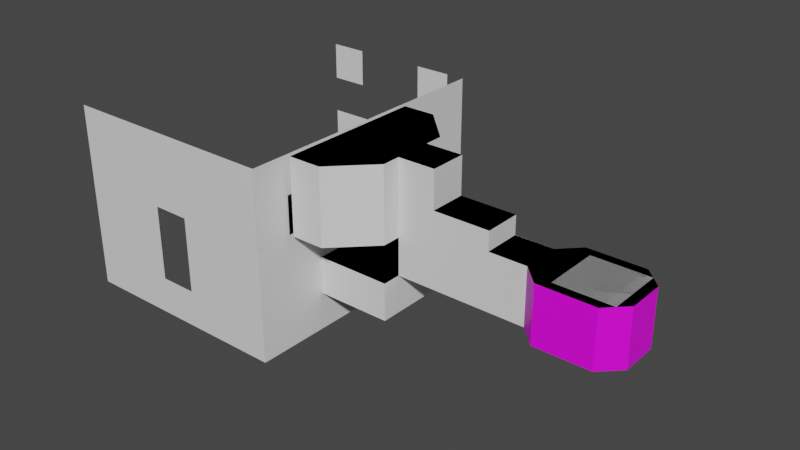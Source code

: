 # Source: test_chamber_07.blend  (saved by Blender 3.0.42; exported with 4.5.12 LTS)
import bpy
from mathutils import Matrix  # noqa: F401  (used for matrix-valued properties, if any)

bpy.ops.wm.read_factory_settings(use_empty=True)
scene = bpy.context.scene
scene.name = 'Scene'

# ---- collections
col_static = bpy.data.collections.new('static'); scene.collection.children.link(col_static)
col_trigger = bpy.data.collections.new('trigger'); scene.collection.children.link(col_trigger)

# ---- images (referenced by path relative to the original .blend; pixels are not part of the script)
import os
ASSET_DIR = os.environ.get("B2B_ASSET_DIR", "")  # directory of the original .blend (textures are referenced by path, not embedded)
HERE = os.path.dirname(os.path.abspath(__file__))  # packed textures are extracted next to this script under _unpacked/

def load_image(name, relpath, width, height, colorspace="sRGB"):
    """Load a texture the original file referenced (path relative to the .blend, or extracted next to this script)."""
    p = next((c for c in (os.path.join(HERE, relpath), os.path.join(ASSET_DIR, relpath)) if relpath and os.path.exists(c)), "")
    if p:
        img = bpy.data.images.load(p, check_existing=True)
        img.name = name
    else:  # same state as the original file: an image datablock whose file is absent (Cycles renders it pink)
        img = bpy.data.images.new(name, width, height)
        img.source = "FILE"
        img.filepath = "//" + (relpath or name)
    img.colorspace_settings.name = colorspace
    return img
img_elevatorshaft_wall_png = load_image('elevatorshaft_wall.png', 'elevatorshaft_wall.png', 1024, 1024, 'sRGB')
img_concrete_modular_ceiling001a_png = load_image('concrete_modular_ceiling001a.png', 'concrete_modular_ceiling001a.png', 1024, 1024, 'sRGB')
img_concrete_modular_floor001a_png = load_image('concrete_modular_floor001a.png', 'concrete_modular_floor001a.png', 1024, 1024, 'sRGB')

# ---- materials (node trees are filled in below, after node groups)
mat_elevatorshaft_wall = bpy.data.materials.new('elevatorshaft_wall')
mat_elevatorshaft_wall.use_transparent_shadow = False
mat_elevatorshaft_wall.diffuse_color = (0.05203, 0.2576, 0.3264, 1.0)
mat_concrete_modular_ceiling001a = bpy.data.materials.new('concrete_modular_ceiling001a')
mat_concrete_modular_ceiling001a.use_transparency_overlap = False
mat_concrete_modular_ceiling001a.show_transparent_back = False
mat_concrete_modular_ceiling001a.use_transparent_shadow = False
mat_concrete_modular_ceiling001a.diffuse_color = (0.5596, 0.5512, 0.2694, 1.0)
mat_concrete_modular_wall001d = bpy.data.materials.new('concrete_modular_wall001d')
mat_concrete_modular_wall001d.use_transparent_shadow = False
mat_concrete_modular_floor001a = bpy.data.materials.new('concrete_modular_floor001a')
mat_concrete_modular_floor001a.use_transparency_overlap = False
mat_concrete_modular_floor001a.show_transparent_back = False
mat_concrete_modular_floor001a.use_transparent_shadow = False
mat_concrete_modular_floor001a.diffuse_color = (0.2554, 0.3188, 0.5173, 1.0)
mat_metalwall048b = bpy.data.materials.new('metalwall048b')
mat_metalwall048b.use_transparent_shadow = False
mat_metalwall048b.diffuse_color = (0.1789, 0.1013, 0.1199, 1.0)
mat_metalwall048b.roughness = 0.1309
mat_metalwall048b.metallic = 0.6611
mat_plastic_plasticwall003a = bpy.data.materials.new('plastic/plasticwall003a')
mat_cutscene_material_001 = bpy.data.materials.new('cutscene_material.001')
mat_cutscene_material_001.use_transparent_shadow = False
mat_cutscene_material_001.diffuse_color = (0.8, 0.01485, 0.5264, 1.0)

# ---- node groups
ng_create_tex_coord_u_f3d_v3 = bpy.data.node_groups.new('Create Tex Coord U F3D v3', 'ShaderNodeTree')
_s = ng_create_tex_coord_u_f3d_v3.interface.new_socket(name='Color', in_out='OUTPUT', socket_type='NodeSocketColor')
_s.default_value = (0.0, 0.0, 0.0, 0.0)
_s = ng_create_tex_coord_u_f3d_v3.interface.new_socket(name='UV', in_out='INPUT', socket_type='NodeSocketFloat')
_s = ng_create_tex_coord_u_f3d_v3.interface.new_socket(name='Image Factor', in_out='INPUT', socket_type='NodeSocketFloat')
_s = ng_create_tex_coord_u_f3d_v3.interface.new_socket(name='Normalized L', in_out='INPUT', socket_type='NodeSocketFloat')
_s = ng_create_tex_coord_u_f3d_v3.interface.new_socket(name='Normalized H', in_out='INPUT', socket_type='NodeSocketFloat')
_s = ng_create_tex_coord_u_f3d_v3.interface.new_socket(name='Clamp', in_out='INPUT', socket_type='NodeSocketFloat')
_s = ng_create_tex_coord_u_f3d_v3.interface.new_socket(name='Normalized Mask', in_out='INPUT', socket_type='NodeSocketFloat')
_s = ng_create_tex_coord_u_f3d_v3.interface.new_socket(name='Mirror', in_out='INPUT', socket_type='NodeSocketFloat')
_s = ng_create_tex_coord_u_f3d_v3.interface.new_socket(name='Shift', in_out='INPUT', socket_type='NodeSocketFloat')
_s = ng_create_tex_coord_u_f3d_v3.interface.new_socket(name='Scale', in_out='INPUT', socket_type='NodeSocketFloat')
_s = ng_create_tex_coord_u_f3d_v3.interface.new_socket(name='Normalized Half Pixel', in_out='INPUT', socket_type='NodeSocketFloat')
_N = ng_create_tex_coord_u_f3d_v3.nodes; _L = ng_create_tex_coord_u_f3d_v3.links
n0 = _N.new('NodeGroupInput'); n0.name = 'Group Input'; n0.location = (-800, 0)
n1 = _N.new('NodeGroupOutput'); n1.name = 'Group Output'; n1.location = (2800, 0)
n2 = _N.new('ShaderNodeMath'); n2.name = 'Math'; n2.location = (-400, 0)
n2.operation = 'POWER'
n3 = _N.new('ShaderNodeMath'); n3.name = 'Math.001'; n3.location = (-400, -200)
n3.operation = 'MULTIPLY'
n4 = _N.new('ShaderNodeMath'); n4.name = 'Math.002'; n4.location = (-200, -200)
n4.operation = 'MULTIPLY'
n5 = _N.new('ShaderNodeMath'); n5.name = 'Math.003'; n5.location = (0, 0)
n5.operation = 'SUBTRACT'
n6 = _N.new('ShaderNodeMath'); n6.name = 'Max of NOT zero'; n6.location = (200, 0)
n6.label = 'Max of NOT zero'
n6.operation = 'MAXIMUM'
n7 = _N.new('ShaderNodeMath'); n7.name = 'Math.004'; n7.location = (400, 200)
n7.operation = 'SUBTRACT'
n8 = _N.new('ShaderNodeMath'); n8.name = 'Math.005'; n8.location = (400, 0)
n8.operation = 'MINIMUM'
n9 = _N.new('ShaderNodeMix'); n9.name = 'Mix'; n9.location = (600, 0)
n9.data_type = 'RGBA'
n10 = _N.new('ShaderNodeMath'); n10.name = 'Math.006'; n10.location = (800, -400)
n10.operation = 'MODULO'
n11 = _N.new('ShaderNodeMath'); n11.name = 'Math.007'; n11.location = (800, 0)
n11.operation = 'LESS_THAN'
n11.inputs[1].default_value = 0.0
n12 = _N.new('ShaderNodeMath'); n12.name = 'Math.008'; n12.location = (800, -200)
n13 = _N.new('ShaderNodeMix'); n13.name = 'Mix.001'; n13.location = (1000, -200)
n13.data_type = 'RGBA'
n14 = _N.new('ShaderNodeMath'); n14.name = 'Math.009'; n14.location = (1000, -600)
n14.operation = 'ABSOLUTE'
n14.inputs[1].default_value = 0.0
n15 = _N.new('ShaderNodeMath'); n15.name = 'Math.010'; n15.location = (1200, -600)
n15.operation = 'DIVIDE'
n16 = _N.new('ShaderNodeMath'); n16.name = 'Math.011'; n16.location = (1400, -600)
n16.operation = 'FLOOR'
n16.inputs[1].default_value = 0.0
n17 = _N.new('ShaderNodeMath'); n17.name = 'Math.012'; n17.location = (1600, -600)
n17.operation = 'MODULO'
n17.inputs[1].default_value = 2.0
n18 = _N.new('ShaderNodeMath'); n18.name = 'Math.013'; n18.location = (1600, -800)
n18.operation = 'SUBTRACT'
n18.inputs[0].default_value = 1.0
n19 = _N.new('ShaderNodeMix'); n19.name = 'Mix.002'; n19.location = (1800, -600)
n19.data_type = 'RGBA'
n20 = _N.new('ShaderNodeMath'); n20.name = 'Math.014'; n20.location = (2000, -400)
n20.operation = 'MULTIPLY'
n21 = _N.new('ShaderNodeMath'); n21.name = 'Math.015'; n21.location = (2000, -200)
n21.operation = 'SUBTRACT'
n22 = _N.new('ShaderNodeMix'); n22.name = 'Mix.003'; n22.location = (2200, -200)
n22.data_type = 'RGBA'
n23 = _N.new('ShaderNodeMath'); n23.name = 'Math.016'; n23.location = (800, -1000)
n23.operation = 'GREATER_THAN'
n23.inputs[1].default_value = 0.0
n24 = _N.new('ShaderNodeMix'); n24.name = 'Mix.004'; n24.location = (2400, -200)
n24.data_type = 'RGBA'
_L.new(n0.outputs[7], n2.inputs[1])
_L.new(n0.outputs[0], n3.inputs[0])
_L.new(n2.outputs[0], n3.inputs[1])
_L.new(n3.outputs[0], n4.inputs[0])
_L.new(n0.outputs[8], n4.inputs[1])
_L.new(n4.outputs[0], n5.inputs[0])
_L.new(n0.outputs[2], n5.inputs[1])
_L.new(n0.outputs[9], n6.inputs[0])
_L.new(n5.outputs[0], n6.inputs[1])
_L.new(n0.outputs[3], n7.inputs[0])
_L.new(n0.outputs[9], n7.inputs[1])
_L.new(n7.outputs[0], n8.inputs[0])
_L.new(n6.outputs[0], n8.inputs[1])
_L.new(n0.outputs[4], n9.inputs[0])
_L.new(n5.outputs[0], n9.inputs[6])
_L.new(n8.outputs[0], n9.inputs[7])
_L.new(n9.outputs[2], n10.inputs[0])
_L.new(n0.outputs[5], n10.inputs[1])
_L.new(n9.outputs[2], n11.inputs[0])
_L.new(n0.outputs[5], n12.inputs[0])
_L.new(n10.outputs[0], n12.inputs[1])
_L.new(n11.outputs[0], n13.inputs[0])
_L.new(n10.outputs[0], n13.inputs[6])
_L.new(n12.outputs[0], n13.inputs[7])
_L.new(n9.outputs[2], n14.inputs[0])
_L.new(n14.outputs[0], n15.inputs[0])
_L.new(n0.outputs[5], n15.inputs[1])
_L.new(n15.outputs[0], n16.inputs[0])
_L.new(n16.outputs[0], n17.inputs[0])
_L.new(n17.outputs[0], n18.inputs[1])
_L.new(n11.outputs[0], n19.inputs[0])
_L.new(n17.outputs[0], n19.inputs[6])
_L.new(n18.outputs[0], n19.inputs[7])
_L.new(n19.outputs[2], n20.inputs[0])
_L.new(n0.outputs[6], n20.inputs[1])
_L.new(n0.outputs[5], n21.inputs[0])
_L.new(n13.outputs[2], n21.inputs[1])
_L.new(n20.outputs[0], n22.inputs[0])
_L.new(n13.outputs[2], n22.inputs[6])
_L.new(n21.outputs[0], n22.inputs[7])
_L.new(n0.outputs[5], n23.inputs[0])
_L.new(n23.outputs[0], n24.inputs[0])
_L.new(n8.outputs[0], n24.inputs[6])
_L.new(n22.outputs[2], n24.inputs[7])
_L.new(n24.outputs[2], n1.inputs[0])
n1.is_active_output = True
ng_create_tex_coord_v_f3d_v3 = bpy.data.node_groups.new('Create Tex Coord V F3D v3', 'ShaderNodeTree')
_s = ng_create_tex_coord_v_f3d_v3.interface.new_socket(name='Color', in_out='OUTPUT', socket_type='NodeSocketColor')
_s.default_value = (0.0, 0.0, 0.0, 0.0)
_s = ng_create_tex_coord_v_f3d_v3.interface.new_socket(name='UV', in_out='INPUT', socket_type='NodeSocketFloat')
_s = ng_create_tex_coord_v_f3d_v3.interface.new_socket(name='Image Factor', in_out='INPUT', socket_type='NodeSocketFloat')
_s = ng_create_tex_coord_v_f3d_v3.interface.new_socket(name='Normalized L', in_out='INPUT', socket_type='NodeSocketFloat')
_s = ng_create_tex_coord_v_f3d_v3.interface.new_socket(name='Normalized H', in_out='INPUT', socket_type='NodeSocketFloat')
_s = ng_create_tex_coord_v_f3d_v3.interface.new_socket(name='Clamp', in_out='INPUT', socket_type='NodeSocketFloat')
_s = ng_create_tex_coord_v_f3d_v3.interface.new_socket(name='Normalized Mask', in_out='INPUT', socket_type='NodeSocketFloat')
_s = ng_create_tex_coord_v_f3d_v3.interface.new_socket(name='Mirror', in_out='INPUT', socket_type='NodeSocketFloat')
_s = ng_create_tex_coord_v_f3d_v3.interface.new_socket(name='Shift', in_out='INPUT', socket_type='NodeSocketFloat')
_s = ng_create_tex_coord_v_f3d_v3.interface.new_socket(name='Scale', in_out='INPUT', socket_type='NodeSocketFloat')
_s = ng_create_tex_coord_v_f3d_v3.interface.new_socket(name='Normalized Half Pixel', in_out='INPUT', socket_type='NodeSocketFloat')
_N = ng_create_tex_coord_v_f3d_v3.nodes; _L = ng_create_tex_coord_v_f3d_v3.links
n0 = _N.new('NodeGroupInput'); n0.name = 'Group Input'; n0.location = (-800, 0)
n1 = _N.new('NodeGroupOutput'); n1.name = 'Group Output'; n1.location = (2800, 0)
n2 = _N.new('ShaderNodeMath'); n2.name = 'Math'; n2.location = (-400, 200)
n2.operation = 'MULTIPLY_ADD'
n2.inputs[1].default_value = -1.0
n2.inputs[2].default_value = 1.0
n3 = _N.new('ShaderNodeMath'); n3.name = 'Math.001'; n3.location = (-400, 0)
n3.operation = 'POWER'
n4 = _N.new('ShaderNodeMath'); n4.name = 'Math.002'; n4.location = (-400, -200)
n4.operation = 'MULTIPLY'
n5 = _N.new('ShaderNodeMath'); n5.name = 'Math.003'; n5.location = (-200, -200)
n5.operation = 'MULTIPLY'
n6 = _N.new('ShaderNodeMath'); n6.name = 'Math.004'; n6.location = (-200, -400)
n6.operation = 'MULTIPLY_ADD'
n6.inputs[1].default_value = -1.0
n6.inputs[2].default_value = 1.0
n7 = _N.new('ShaderNodeMath'); n7.name = 'Math.005'; n7.location = (0, 0)
n7.operation = 'SUBTRACT'
n8 = _N.new('ShaderNodeMath'); n8.name = 'Max of NOT zero'; n8.location = (200, 0)
n8.label = 'Max of NOT zero'
n8.operation = 'MAXIMUM'
n9 = _N.new('ShaderNodeMath'); n9.name = 'Math.006'; n9.location = (400, 200)
n9.operation = 'SUBTRACT'
n10 = _N.new('ShaderNodeMath'); n10.name = 'Math.007'; n10.location = (400, 0)
n10.operation = 'MINIMUM'
n11 = _N.new('ShaderNodeMix'); n11.name = 'Mix'; n11.location = (600, 0)
n11.data_type = 'RGBA'
n12 = _N.new('ShaderNodeMath'); n12.name = 'Math.008'; n12.location = (800, -400)
n12.operation = 'MODULO'
n13 = _N.new('ShaderNodeMath'); n13.name = 'Math.009'; n13.location = (800, 0)
n13.operation = 'LESS_THAN'
n13.inputs[1].default_value = 0.0
n14 = _N.new('ShaderNodeMath'); n14.name = 'Math.010'; n14.location = (800, -200)
n15 = _N.new('ShaderNodeMix'); n15.name = 'Mix.001'; n15.location = (1000, -200)
n15.data_type = 'RGBA'
n16 = _N.new('ShaderNodeMath'); n16.name = 'Math.011'; n16.location = (1000, -600)
n16.operation = 'ABSOLUTE'
n16.inputs[1].default_value = 0.0
n17 = _N.new('ShaderNodeMath'); n17.name = 'Math.012'; n17.location = (1200, -600)
n17.operation = 'DIVIDE'
n18 = _N.new('ShaderNodeMath'); n18.name = 'Math.013'; n18.location = (1400, -600)
n18.operation = 'FLOOR'
n18.inputs[1].default_value = 0.0
n19 = _N.new('ShaderNodeMath'); n19.name = 'Math.014'; n19.location = (1600, -600)
n19.operation = 'MODULO'
n19.inputs[1].default_value = 2.0
n20 = _N.new('ShaderNodeMath'); n20.name = 'Math.015'; n20.location = (1600, -800)
n20.operation = 'SUBTRACT'
n20.inputs[0].default_value = 1.0
n21 = _N.new('ShaderNodeMix'); n21.name = 'Mix.002'; n21.location = (1800, -600)
n21.data_type = 'RGBA'
n22 = _N.new('ShaderNodeMath'); n22.name = 'Math.016'; n22.location = (2000, -400)
n22.operation = 'MULTIPLY'
n23 = _N.new('ShaderNodeMath'); n23.name = 'Math.017'; n23.location = (2000, -200)
n23.operation = 'SUBTRACT'
n24 = _N.new('ShaderNodeMix'); n24.name = 'Mix.003'; n24.location = (2200, -200)
n24.data_type = 'RGBA'
n25 = _N.new('ShaderNodeMath'); n25.name = 'Math.018'; n25.location = (800, -1000)
n25.operation = 'GREATER_THAN'
n25.inputs[1].default_value = 0.0
n26 = _N.new('ShaderNodeMix'); n26.name = 'Mix.004'; n26.location = (2400, -200)
n26.data_type = 'RGBA'
_L.new(n0.outputs[0], n2.inputs[0])
_L.new(n0.outputs[7], n3.inputs[1])
_L.new(n2.outputs[0], n4.inputs[0])
_L.new(n3.outputs[0], n4.inputs[1])
_L.new(n4.outputs[0], n5.inputs[0])
_L.new(n0.outputs[8], n5.inputs[1])
_L.new(n5.outputs[0], n6.inputs[0])
_L.new(n6.outputs[0], n7.inputs[0])
_L.new(n0.outputs[2], n7.inputs[1])
_L.new(n0.outputs[9], n8.inputs[0])
_L.new(n7.outputs[0], n8.inputs[1])
_L.new(n0.outputs[3], n9.inputs[0])
_L.new(n0.outputs[9], n9.inputs[1])
_L.new(n9.outputs[0], n10.inputs[0])
_L.new(n8.outputs[0], n10.inputs[1])
_L.new(n0.outputs[4], n11.inputs[0])
_L.new(n7.outputs[0], n11.inputs[6])
_L.new(n10.outputs[0], n11.inputs[7])
_L.new(n11.outputs[2], n12.inputs[0])
_L.new(n0.outputs[5], n12.inputs[1])
_L.new(n11.outputs[2], n13.inputs[0])
_L.new(n0.outputs[5], n14.inputs[0])
_L.new(n12.outputs[0], n14.inputs[1])
_L.new(n13.outputs[0], n15.inputs[0])
_L.new(n12.outputs[0], n15.inputs[6])
_L.new(n14.outputs[0], n15.inputs[7])
_L.new(n11.outputs[2], n16.inputs[0])
_L.new(n16.outputs[0], n17.inputs[0])
_L.new(n0.outputs[5], n17.inputs[1])
_L.new(n17.outputs[0], n18.inputs[0])
_L.new(n18.outputs[0], n19.inputs[0])
_L.new(n19.outputs[0], n20.inputs[1])
_L.new(n13.outputs[0], n21.inputs[0])
_L.new(n19.outputs[0], n21.inputs[6])
_L.new(n20.outputs[0], n21.inputs[7])
_L.new(n21.outputs[2], n22.inputs[0])
_L.new(n0.outputs[6], n22.inputs[1])
_L.new(n0.outputs[5], n23.inputs[0])
_L.new(n15.outputs[2], n23.inputs[1])
_L.new(n22.outputs[0], n24.inputs[0])
_L.new(n15.outputs[2], n24.inputs[6])
_L.new(n23.outputs[0], n24.inputs[7])
_L.new(n0.outputs[5], n25.inputs[0])
_L.new(n25.outputs[0], n26.inputs[0])
_L.new(n10.outputs[0], n26.inputs[6])
_L.new(n24.outputs[2], n26.inputs[7])
_L.new(n26.outputs[2], n1.inputs[0])
n1.is_active_output = True
ng_get_uv_f3d_v3 = bpy.data.node_groups.new('Get UV F3D v3', 'ShaderNodeTree')
_s = ng_get_uv_f3d_v3.interface.new_socket(name='Vector', in_out='OUTPUT', socket_type='NodeSocketVector')
_s = ng_get_uv_f3d_v3.interface.new_socket(name='Texture Gen', in_out='INPUT', socket_type='NodeSocketFloat')
_s = ng_get_uv_f3d_v3.interface.new_socket(name='Texture Gen Linear', in_out='INPUT', socket_type='NodeSocketFloat')
_s = ng_get_uv_f3d_v3.interface.new_socket(name='Image Factor', in_out='INPUT', socket_type='NodeSocketVector')
_s = ng_get_uv_f3d_v3.interface.new_socket(name='Normalized L', in_out='INPUT', socket_type='NodeSocketVector')
_s = ng_get_uv_f3d_v3.interface.new_socket(name='Normalized H', in_out='INPUT', socket_type='NodeSocketVector')
_s = ng_get_uv_f3d_v3.interface.new_socket(name='Clamp', in_out='INPUT', socket_type='NodeSocketVector')
_s = ng_get_uv_f3d_v3.interface.new_socket(name='Normalized Mask', in_out='INPUT', socket_type='NodeSocketVector')
_s = ng_get_uv_f3d_v3.interface.new_socket(name='Mirror', in_out='INPUT', socket_type='NodeSocketVector')
_s = ng_get_uv_f3d_v3.interface.new_socket(name='Shift', in_out='INPUT', socket_type='NodeSocketVector')
_s = ng_get_uv_f3d_v3.interface.new_socket(name='Scale', in_out='INPUT', socket_type='NodeSocketVector')
_s = ng_get_uv_f3d_v3.interface.new_socket(name='Normalized Half Pixel', in_out='INPUT', socket_type='NodeSocketVector')
_N = ng_get_uv_f3d_v3.nodes; _L = ng_get_uv_f3d_v3.links
n0 = _N.new('NodeGroupInput'); n0.name = 'Group Input'; n0.location = (-300, 0)
n1 = _N.new('NodeGroupOutput'); n1.name = 'Group Output'; n1.location = (2400, 0)
n2 = _N.new('ShaderNodeSeparateXYZ'); n2.name = 'Split Texture Vector'; n2.location = (0, 0)
n2.label = 'Split Texture Vector'
n3 = _N.new('ShaderNodeSeparateXYZ'); n3.name = 'Split Texture Vector.001'; n3.location = (0, -100)
n3.label = 'Split Texture Vector'
n4 = _N.new('ShaderNodeSeparateXYZ'); n4.name = 'Split Texture Vector.002'; n4.location = (0, -200)
n4.label = 'Split Texture Vector'
n5 = _N.new('ShaderNodeSeparateXYZ'); n5.name = 'Split Texture Vector.003'; n5.location = (0, -300)
n5.label = 'Split Texture Vector'
n6 = _N.new('ShaderNodeSeparateXYZ'); n6.name = 'Split Texture Vector.004'; n6.location = (0, -400)
n6.label = 'Split Texture Vector'
n7 = _N.new('ShaderNodeSeparateXYZ'); n7.name = 'Split Texture Vector.005'; n7.location = (0, -500)
n7.label = 'Split Texture Vector'
n8 = _N.new('ShaderNodeSeparateXYZ'); n8.name = 'Split Texture Vector.006'; n8.location = (0, -600)
n8.label = 'Split Texture Vector'
n9 = _N.new('ShaderNodeSeparateXYZ'); n9.name = 'Split Texture Vector.007'; n9.location = (0, -700)
n9.label = 'Split Texture Vector'
n10 = _N.new('ShaderNodeSeparateXYZ'); n10.name = 'Split Texture Vector.008'; n10.location = (0, -800)
n10.label = 'Split Texture Vector'
n11 = _N.new('ShaderNodeUVMap'); n11.name = 'UV Map'; n11.location = (300, 0)
n11.uv_map = 'UVMap'
n12 = _N.new('ShaderNodeNewGeometry'); n12.name = 'Geometry'; n12.location = (300, -100)
n13 = _N.new('ShaderNodeVectorTransform'); n13.name = 'Vector Transform'; n13.location = (300, -200)
n13.vector_type = 'NORMAL'
n13.convert_to = 'CAMERA'
n14 = _N.new('ShaderNodeVectorMath'); n14.name = 'Vector Math'; n14.location = (600, 0)
n14.inputs[1].default_value = (1.0, 1.0, 1.0)
n15 = _N.new('ShaderNodeSeparateXYZ'); n15.name = 'Separate XYZ'; n15.location = (600, -100)
n16 = _N.new('ShaderNodeMath'); n16.name = 'Math'; n16.location = (600, -200)
n16.operation = 'DIVIDE'
n16.inputs[1].default_value = -2.0
n17 = _N.new('ShaderNodeMath'); n17.name = 'Math.001'; n17.location = (600, -300)
n17.operation = 'DIVIDE'
n17.inputs[1].default_value = -2.0
n18 = _N.new('ShaderNodeMath'); n18.name = 'Math.002'; n18.location = (900, 0)
n18.operation = 'MULTIPLY'
n19 = _N.new('ShaderNodeMath'); n19.name = 'Math.003'; n19.location = (900, -100)
n19.operation = 'MULTIPLY'
n20 = _N.new('ShaderNodeCombineXYZ'); n20.name = 'Combine XYZ'; n20.location = (1200, -300)
n21 = _N.new('ShaderNodeMath'); n21.name = 'Math.004'; n21.location = (600, -600)
n21.operation = 'ARCCOSINE'
n21.inputs[1].default_value = 0.0
n22 = _N.new('ShaderNodeMath'); n22.name = 'Math.005'; n22.location = (600, -700)
n22.operation = 'ARCCOSINE'
n22.inputs[1].default_value = 0.0
n23 = _N.new('ShaderNodeMath'); n23.name = 'Math.006'; n23.location = (600, -800)
n23.operation = 'MULTIPLY'
n24 = _N.new('ShaderNodeMath'); n24.name = 'Math.007'; n24.location = (600, -900)
n24.operation = 'MULTIPLY'
n25 = _N.new('ShaderNodeCombineXYZ'); n25.name = 'Combine XYZ.001'; n25.location = (1200, -600)
n26 = _N.new('ShaderNodeMix'); n26.name = 'Mix'; n26.location = (1500, 0)
n26.data_type = 'RGBA'
n27 = _N.new('ShaderNodeMix'); n27.name = 'Mix.001'; n27.location = (1500, -100)
n27.data_type = 'RGBA'
n28 = _N.new('ShaderNodeSeparateXYZ'); n28.name = 'Separate XYZ.001'; n28.location = (1800, 500)
n29 = _N.new('ShaderNodeGroup'); n29.name = 'Create Tex Coord'; n29.location = (2000, 500)
n29.label = 'Create Tex Coord'
n29.node_tree = ng_create_tex_coord_u_f3d_v3
n30 = _N.new('ShaderNodeGroup'); n30.name = 'Create Tex Coord.001'; n30.location = (2000, 300)
n30.label = 'Create Tex Coord'
n30.node_tree = ng_create_tex_coord_v_f3d_v3
n31 = _N.new('ShaderNodeCombineXYZ'); n31.name = 'Combine XYZ.002'; n31.location = (2200, 500)
_L.new(n0.outputs[2], n2.inputs[0])
_L.new(n0.outputs[3], n3.inputs[0])
_L.new(n0.outputs[4], n4.inputs[0])
_L.new(n0.outputs[5], n5.inputs[0])
_L.new(n0.outputs[6], n6.inputs[0])
_L.new(n0.outputs[7], n7.inputs[0])
_L.new(n0.outputs[8], n8.inputs[0])
_L.new(n0.outputs[9], n9.inputs[0])
_L.new(n0.outputs[10], n10.inputs[0])
_L.new(n12.outputs[1], n13.inputs[0])
_L.new(n13.outputs[0], n14.inputs[0])
_L.new(n14.outputs[0], n15.inputs[0])
_L.new(n15.outputs[0], n16.inputs[0])
_L.new(n15.outputs[1], n17.inputs[0])
_L.new(n16.outputs[0], n18.inputs[0])
_L.new(n17.outputs[0], n19.inputs[0])
_L.new(n2.outputs[0], n18.inputs[1])
_L.new(n2.outputs[1], n19.inputs[1])
_L.new(n18.outputs[0], n20.inputs[0])
_L.new(n19.outputs[0], n20.inputs[1])
_L.new(n16.outputs[0], n21.inputs[0])
_L.new(n17.outputs[0], n22.inputs[0])
_L.new(n21.outputs[0], n23.inputs[0])
_L.new(n22.outputs[0], n24.inputs[0])
_L.new(n2.outputs[0], n23.inputs[1])
_L.new(n2.outputs[1], n24.inputs[1])
_L.new(n23.outputs[0], n25.inputs[0])
_L.new(n24.outputs[0], n25.inputs[1])
_L.new(n0.outputs[0], n26.inputs[0])
_L.new(n11.outputs[0], n26.inputs[6])
_L.new(n20.outputs[0], n26.inputs[7])
_L.new(n0.outputs[1], n27.inputs[0])
_L.new(n26.outputs[2], n27.inputs[6])
_L.new(n25.outputs[0], n27.inputs[7])
_L.new(n27.outputs[2], n28.inputs[0])
_L.new(n2.outputs[0], n29.inputs[1])
_L.new(n3.outputs[0], n29.inputs[2])
_L.new(n4.outputs[0], n29.inputs[3])
_L.new(n5.outputs[0], n29.inputs[4])
_L.new(n6.outputs[0], n29.inputs[5])
_L.new(n7.outputs[0], n29.inputs[6])
_L.new(n8.outputs[0], n29.inputs[7])
_L.new(n9.outputs[0], n29.inputs[8])
_L.new(n10.outputs[0], n29.inputs[9])
_L.new(n2.outputs[1], n30.inputs[1])
_L.new(n3.outputs[1], n30.inputs[2])
_L.new(n4.outputs[1], n30.inputs[3])
_L.new(n5.outputs[1], n30.inputs[4])
_L.new(n6.outputs[1], n30.inputs[5])
_L.new(n7.outputs[1], n30.inputs[6])
_L.new(n8.outputs[1], n30.inputs[7])
_L.new(n9.outputs[1], n30.inputs[8])
_L.new(n10.outputs[1], n30.inputs[9])
_L.new(n28.outputs[0], n29.inputs[0])
_L.new(n28.outputs[1], n30.inputs[0])
_L.new(n29.outputs[0], n31.inputs[0])
_L.new(n30.outputs[0], n31.inputs[1])
_L.new(n31.outputs[0], n1.inputs[0])
n1.is_active_output = True
ng_get_texture_color_f3d_v3 = bpy.data.node_groups.new('Get Texture Color F3D v3', 'ShaderNodeTree')
_s = ng_get_texture_color_f3d_v3.interface.new_socket(name='Color', in_out='OUTPUT', socket_type='NodeSocketColor')
_s = ng_get_texture_color_f3d_v3.interface.new_socket(name='Alpha', in_out='OUTPUT', socket_type='NodeSocketFloat')
_s = ng_get_texture_color_f3d_v3.interface.new_socket(name='Color', in_out='INPUT', socket_type='NodeSocketColor')
_s = ng_get_texture_color_f3d_v3.interface.new_socket(name='Alpha', in_out='INPUT', socket_type='NodeSocketFloat')
_s = ng_get_texture_color_f3d_v3.interface.new_socket(name='Is Greyscale', in_out='INPUT', socket_type='NodeSocketFloat')
_s = ng_get_texture_color_f3d_v3.interface.new_socket(name='Has Alpha', in_out='INPUT', socket_type='NodeSocketFloat')
_s = ng_get_texture_color_f3d_v3.interface.new_socket(name='Is Intensity', in_out='INPUT', socket_type='NodeSocketFloat')
_N = ng_get_texture_color_f3d_v3.nodes; _L = ng_get_texture_color_f3d_v3.links
n0 = _N.new('NodeGroupInput'); n0.name = 'Group Input'; n0.location = (0, 0)
n1 = _N.new('NodeGroupOutput'); n1.name = 'Group Output'; n1.location = (600, 0)
n2 = _N.new('ShaderNodeSeparateColor'); n2.name = 'Separate HSV'; n2.location = (300, 0)
n3 = _N.new('ShaderNodeMix'); n3.name = 'Mix'; n3.location = (300, -100)
n3.data_type = 'RGBA'
n4 = _N.new('ShaderNodeMix'); n4.name = 'Mix.001'; n4.location = (300, -200)
n4.data_type = 'RGBA'
n4.inputs[6].default_value = (1.0, 1.0, 1.0, 1.0)
n5 = _N.new('ShaderNodeMix'); n5.name = 'Mix.002'; n5.location = (300, -300)
n5.data_type = 'RGBA'
_L.new(n0.outputs[0], n2.inputs[0])
_L.new(n0.outputs[2], n3.inputs[0])
_L.new(n0.outputs[0], n3.inputs[6])
_L.new(n2.outputs[2], n3.inputs[7])
_L.new(n3.outputs[2], n1.inputs[0])
_L.new(n0.outputs[3], n4.inputs[0])
_L.new(n0.outputs[1], n4.inputs[7])
_L.new(n0.outputs[4], n5.inputs[0])
_L.new(n4.outputs[2], n5.inputs[6])
_L.new(n2.outputs[2], n5.inputs[7])
_L.new(n5.outputs[2], n1.inputs[1])
n1.is_active_output = True
ng_get_shade_color_f3d_v3 = bpy.data.node_groups.new('Get Shade Color F3D v3', 'ShaderNodeTree')
_s = ng_get_shade_color_f3d_v3.interface.new_socket(name='Color', in_out='OUTPUT', socket_type='NodeSocketColor')
_s = ng_get_shade_color_f3d_v3.interface.new_socket(name='Alpha', in_out='OUTPUT', socket_type='NodeSocketFloat')
_s = ng_get_shade_color_f3d_v3.interface.new_socket(name='Shading', in_out='INPUT', socket_type='NodeSocketFloat')
_s = ng_get_shade_color_f3d_v3.interface.new_socket(name='Lighting', in_out='INPUT', socket_type='NodeSocketFloat')
_s = ng_get_shade_color_f3d_v3.interface.new_socket(name='Ambient Color', in_out='INPUT', socket_type='NodeSocketColor')
_N = ng_get_shade_color_f3d_v3.nodes; _L = ng_get_shade_color_f3d_v3.links
n0 = _N.new('NodeGroupInput'); n0.name = 'Group Input'; n0.location = (-300, 0)
n1 = _N.new('NodeGroupOutput'); n1.name = 'Group Output'; n1.location = (600, 0)
n2 = _N.new('ShaderNodeBsdfDiffuse'); n2.name = 'Diffuse BSDF'; n2.location = (0, 0)
n3 = _N.new('ShaderNodeRGB'); n3.name = 'RGB'; n3.location = (0, -100)
n3.outputs[0].default_value = (1.0, 1.0, 1.0, 1.0)
n4 = _N.new('ShaderNodeShaderToRGB'); n4.name = 'Shader to RGB'; n4.location = (200, 0)
n5 = _N.new('ShaderNodeAttribute'); n5.name = 'Attribute'; n5.location = (200, -100)
n5.attribute_name = 'Col'
n6 = _N.new('ShaderNodeAttribute'); n6.name = 'Attribute.001'; n6.location = (200, -200)
n6.attribute_name = 'Alpha'
n7 = _N.new('ShaderNodeVectorMath'); n7.name = 'Vector Math'; n7.location = (400, 0)
n8 = _N.new('ShaderNodeMix'); n8.name = 'Mix'; n8.location = (600, 0)
n8.data_type = 'RGBA'
n9 = _N.new('ShaderNodeMix'); n9.name = 'Mix.001'; n9.location = (600, -100)
n9.data_type = 'RGBA'
_L.new(n2.outputs[0], n4.inputs[0])
_L.new(n0.outputs[2], n7.inputs[0])
_L.new(n4.outputs[0], n7.inputs[1])
_L.new(n0.outputs[1], n8.inputs[0])
_L.new(n5.outputs[0], n8.inputs[6])
_L.new(n7.outputs[0], n8.inputs[7])
_L.new(n0.outputs[0], n9.inputs[0])
_L.new(n3.outputs[0], n9.inputs[6])
_L.new(n8.outputs[2], n9.inputs[7])
_L.new(n9.outputs[2], n1.inputs[0])
_L.new(n6.outputs[2], n1.inputs[1])
n1.is_active_output = True
ng_color_combiner_mix_f3d_v3 = bpy.data.node_groups.new('Color Combiner Mix F3D v3', 'ShaderNodeTree')
_s = ng_color_combiner_mix_f3d_v3.interface.new_socket(name='Output', in_out='OUTPUT', socket_type='NodeSocketColor')
_s = ng_color_combiner_mix_f3d_v3.interface.new_socket(name='A', in_out='INPUT', socket_type='NodeSocketColor')
_s = ng_color_combiner_mix_f3d_v3.interface.new_socket(name='B', in_out='INPUT', socket_type='NodeSocketColor')
_s = ng_color_combiner_mix_f3d_v3.interface.new_socket(name='C', in_out='INPUT', socket_type='NodeSocketColor')
_s = ng_color_combiner_mix_f3d_v3.interface.new_socket(name='D', in_out='INPUT', socket_type='NodeSocketColor')
_N = ng_color_combiner_mix_f3d_v3.nodes; _L = ng_color_combiner_mix_f3d_v3.links
n0 = _N.new('NodeGroupInput'); n0.name = 'Group Input'; n0.location = (-300, 0)
n1 = _N.new('NodeGroupOutput'); n1.name = 'Group Output'; n1.location = (600, 0)
n2 = _N.new('ShaderNodeMix'); n2.name = 'Subtract'; n2.location = (0, 0)
n2.label = 'Subtract'
n2.data_type = 'RGBA'
n2.blend_type = 'SUBTRACT'
n2.inputs[0].default_value = 1.0
n3 = _N.new('ShaderNodeMix'); n3.name = 'Multiply'; n3.location = (0, -100)
n3.label = 'Multiply'
n3.data_type = 'RGBA'
n3.blend_type = 'MULTIPLY'
n3.inputs[0].default_value = 1.0
n4 = _N.new('ShaderNodeMix'); n4.name = 'Add'; n4.location = (0, -200)
n4.label = 'Add'
n4.data_type = 'RGBA'
n4.blend_type = 'ADD'
n4.inputs[0].default_value = 1.0
_L.new(n0.outputs[0], n2.inputs[6])
_L.new(n0.outputs[1], n2.inputs[7])
_L.new(n2.outputs[2], n3.inputs[6])
_L.new(n0.outputs[2], n3.inputs[7])
_L.new(n3.outputs[2], n4.inputs[6])
_L.new(n0.outputs[3], n4.inputs[7])
_L.new(n4.outputs[2], n1.inputs[0])
n1.is_active_output = True
ng_color_combiner_alpha_mix_f3d_v3 = bpy.data.node_groups.new('Color Combiner Alpha Mix F3D v3', 'ShaderNodeTree')
_s = ng_color_combiner_alpha_mix_f3d_v3.interface.new_socket(name='Output', in_out='OUTPUT', socket_type='NodeSocketFloat')
_s = ng_color_combiner_alpha_mix_f3d_v3.interface.new_socket(name='A', in_out='INPUT', socket_type='NodeSocketFloat')
_s = ng_color_combiner_alpha_mix_f3d_v3.interface.new_socket(name='B', in_out='INPUT', socket_type='NodeSocketFloat')
_s = ng_color_combiner_alpha_mix_f3d_v3.interface.new_socket(name='C', in_out='INPUT', socket_type='NodeSocketFloat')
_s = ng_color_combiner_alpha_mix_f3d_v3.interface.new_socket(name='D', in_out='INPUT', socket_type='NodeSocketFloat')
_N = ng_color_combiner_alpha_mix_f3d_v3.nodes; _L = ng_color_combiner_alpha_mix_f3d_v3.links
n0 = _N.new('NodeGroupInput'); n0.name = 'Group Input'; n0.location = (-300, 0)
n1 = _N.new('NodeGroupOutput'); n1.name = 'Group Output'; n1.location = (600, 0)
n2 = _N.new('ShaderNodeMath'); n2.name = 'Subtract'; n2.location = (0, 0)
n2.label = 'Subtract'
n2.operation = 'SUBTRACT'
n3 = _N.new('ShaderNodeMath'); n3.name = 'Multiply'; n3.location = (0, -100)
n3.label = 'Multiply'
n3.operation = 'MULTIPLY'
n4 = _N.new('ShaderNodeMath'); n4.name = 'Add'; n4.location = (0, -200)
n4.label = 'Add'
_L.new(n0.outputs[0], n2.inputs[0])
_L.new(n0.outputs[1], n2.inputs[1])
_L.new(n2.outputs[0], n3.inputs[0])
_L.new(n0.outputs[2], n3.inputs[1])
_L.new(n3.outputs[0], n4.inputs[0])
_L.new(n0.outputs[3], n4.inputs[1])
_L.new(n4.outputs[0], n1.inputs[0])
n1.is_active_output = True
ng_color_combiner_f3d_v3 = bpy.data.node_groups.new('Color Combiner F3D v3', 'ShaderNodeTree')
_s = ng_color_combiner_f3d_v3.interface.new_socket(name='Color Combiner', in_out='OUTPUT', socket_type='NodeSocketColor')
_s = ng_color_combiner_f3d_v3.interface.new_socket(name='Color Combiner Alpha', in_out='OUTPUT', socket_type='NodeSocketFloat')
_s = ng_color_combiner_f3d_v3.interface.new_socket(name='Case A 1', in_out='INPUT', socket_type='NodeSocketColor')
_s = ng_color_combiner_f3d_v3.interface.new_socket(name='Case B 1', in_out='INPUT', socket_type='NodeSocketColor')
_s = ng_color_combiner_f3d_v3.interface.new_socket(name='Case C 1', in_out='INPUT', socket_type='NodeSocketColor')
_s = ng_color_combiner_f3d_v3.interface.new_socket(name='Case D 1', in_out='INPUT', socket_type='NodeSocketColor')
_s = ng_color_combiner_f3d_v3.interface.new_socket(name='Case A Alpha 1', in_out='INPUT', socket_type='NodeSocketFloat')
_s = ng_color_combiner_f3d_v3.interface.new_socket(name='Case B Alpha 1', in_out='INPUT', socket_type='NodeSocketFloat')
_s = ng_color_combiner_f3d_v3.interface.new_socket(name='Case C Alpha 1', in_out='INPUT', socket_type='NodeSocketFloat')
_s = ng_color_combiner_f3d_v3.interface.new_socket(name='Case D Alpha 1', in_out='INPUT', socket_type='NodeSocketFloat')
_N = ng_color_combiner_f3d_v3.nodes; _L = ng_color_combiner_f3d_v3.links
n0 = _N.new('NodeGroupInput'); n0.name = 'Group Input'; n0.location = (-300, 0)
n1 = _N.new('NodeGroupOutput'); n1.name = 'Group Output'; n1.location = (900, 0)
n2 = _N.new('ShaderNodeGroup'); n2.name = 'Group'; n2.location = (600, 0)
n2.node_tree = ng_color_combiner_mix_f3d_v3
n3 = _N.new('ShaderNodeGroup'); n3.name = 'Group.001'; n3.location = (600, -200)
n3.node_tree = ng_color_combiner_alpha_mix_f3d_v3
_L.new(n0.outputs[0], n2.inputs[0])
_L.new(n0.outputs[1], n2.inputs[1])
_L.new(n0.outputs[2], n2.inputs[2])
_L.new(n0.outputs[3], n2.inputs[3])
_L.new(n0.outputs[4], n3.inputs[0])
_L.new(n0.outputs[5], n3.inputs[1])
_L.new(n0.outputs[6], n3.inputs[2])
_L.new(n0.outputs[7], n3.inputs[3])
_L.new(n2.outputs[0], n1.inputs[0])
_L.new(n3.outputs[0], n1.inputs[1])
n1.is_active_output = True
ng_f3d_v3 = bpy.data.node_groups.new('F3D v3', 'ShaderNodeTree')
_s = ng_f3d_v3.interface.new_socket(name='Output', in_out='OUTPUT', socket_type='NodeSocketShader')
_s = ng_f3d_v3.interface.new_socket(name='Cycle 1 RGB', in_out='INPUT', socket_type='NodeSocketColor')
_s = ng_f3d_v3.interface.new_socket(name='Cycle 1 Alpha', in_out='INPUT', socket_type='NodeSocketFloat')
_s = ng_f3d_v3.interface.new_socket(name='Cycle 2 RGB', in_out='INPUT', socket_type='NodeSocketColor')
_s = ng_f3d_v3.interface.new_socket(name='Cycle 2 Alpha', in_out='INPUT', socket_type='NodeSocketFloat')
_s = ng_f3d_v3.interface.new_socket(name='Cycle Type', in_out='INPUT', socket_type='NodeSocketFloat')
_s = ng_f3d_v3.interface.new_socket(name='Cull Front', in_out='INPUT', socket_type='NodeSocketFloat')
_s = ng_f3d_v3.interface.new_socket(name='Cull Back', in_out='INPUT', socket_type='NodeSocketFloat')
_N = ng_f3d_v3.nodes; _L = ng_f3d_v3.links
n0 = _N.new('NodeGroupInput'); n0.name = 'Group Input'; n0.location = (-300, 0)
n1 = _N.new('NodeGroupOutput'); n1.name = 'Group Output'; n1.location = (900, 0)
n2 = _N.new('ShaderNodeMix'); n2.name = 'Cycle Mix RGB'; n2.location = (0, 0)
n2.label = 'Cycle Mix RGB'
n2.data_type = 'RGBA'
n3 = _N.new('ShaderNodeMix'); n3.name = 'Cycle Mix Alpha'; n3.location = (0, -100)
n3.label = 'Cycle Mix Alpha'
n3.data_type = 'RGBA'
n4 = _N.new('ShaderNodeNewGeometry'); n4.name = 'Is Backfacing'; n4.location = (300, 0)
n4.label = 'Is Backfacing'
n5 = _N.new('ShaderNodeMath'); n5.name = 'Multiply Cull Front'; n5.location = (600, 0)
n5.label = 'Multiply Cull Front'
n5.operation = 'MULTIPLY'
n6 = _N.new('ShaderNodeMath'); n6.name = 'Multiply Cull Back'; n6.location = (600, -100)
n6.label = 'Multiply Cull Back'
n6.operation = 'MULTIPLY'
n7 = _N.new('ShaderNodeMix'); n7.name = 'Cull Alpha'; n7.location = (600, -200)
n7.label = 'Cull Alpha'
n7.data_type = 'RGBA'
n8 = _N.new('ShaderNodeMixShader'); n8.name = 'Mix Shader'; n8.location = (900, -300)
n9 = _N.new('ShaderNodeEeveeSpecular'); n9.name = 'Specular BSDF'; n9.location = (900, -600)
n9.inputs[4].default_value = 1.0
_L.new(n0.outputs[0], n2.inputs[6])
_L.new(n0.outputs[2], n2.inputs[7])
_L.new(n0.outputs[1], n3.inputs[6])
_L.new(n0.outputs[3], n3.inputs[7])
_L.new(n0.outputs[4], n2.inputs[0])
_L.new(n0.outputs[4], n3.inputs[0])
_L.new(n0.outputs[5], n5.inputs[0])
_L.new(n0.outputs[6], n6.inputs[0])
_L.new(n3.outputs[2], n5.inputs[1])
_L.new(n3.outputs[2], n6.inputs[1])
_L.new(n4.outputs[6], n7.inputs[0])
_L.new(n5.outputs[0], n7.inputs[6])
_L.new(n6.outputs[0], n7.inputs[7])
_L.new(n2.outputs[2], n8.inputs[2])
_L.new(n7.outputs[2], n8.inputs[0])
_L.new(n9.outputs[0], n8.inputs[1])
_L.new(n8.outputs[0], n1.inputs[0])
n1.is_active_output = True

# ---- material node trees
mat_elevatorshaft_wall.use_nodes = True; mat_elevatorshaft_wall.node_tree.nodes.clear()
_N = mat_elevatorshaft_wall.node_tree.nodes; _L = mat_elevatorshaft_wall.node_tree.links
n0 = _N.new('ShaderNodeBsdfPrincipled'); n0.name = 'Principled BSDF'; n0.location = (10, 300)
n0.distribution = 'GGX'
n0.subsurface_method = 'BURLEY'
n0.inputs[3].default_value = 1.45
n0.inputs[27].default_value = (0.0, 0.0, 0.0, 1.0)
n0.inputs[28].default_value = 1.0
n1 = _N.new('ShaderNodeOutputMaterial'); n1.name = 'Material Output'; n1.location = (300, 300)
n2 = _N.new('ShaderNodeTexImage'); n2.name = 'Image Texture'; n2.location = (-280, 280)
n2.image = img_elevatorshaft_wall_png
_L.new(n0.outputs[0], n1.inputs[0])
_L.new(n2.outputs[0], n0.inputs[0])
n1.is_active_output = True
mat_concrete_modular_ceiling001a.use_nodes = True; mat_concrete_modular_ceiling001a.node_tree.nodes.clear()
_N = mat_concrete_modular_ceiling001a.node_tree.nodes; _L = mat_concrete_modular_ceiling001a.node_tree.links
n0 = _N.new('ShaderNodeOutputMaterial'); n0.name = 'Material Output'; n0.location = (2700, 0)
n1 = _N.new('ShaderNodeGroup'); n1.name = 'Get UV 0 F3D v3'; n1.location = (0, 0)
n1.label = 'Get UV'
n1.node_tree = ng_get_uv_f3d_v3
n1.inputs[0].default_value = 0.0
n1.inputs[1].default_value = 0.0
n1.inputs[2].default_value = (16.0, 16.0, 0.0)
n1.inputs[3].default_value = (0.0, 0.0, 0.0)
n1.inputs[4].default_value = (1.0, 1.0, 0.0)
n1.inputs[5].default_value = (0.0, 0.0, 0.0)
n1.inputs[6].default_value = (1.0, 1.0, 0.0)
n1.inputs[7].default_value = (0.0, 0.0, 0.0)
n1.inputs[8].default_value = (0.0, 0.0, 0.0)
n1.inputs[9].default_value = (1.0, 1.0, 0.0)
n1.inputs[10].default_value = (0.007812, 0.007812, 0.0)
n2 = _N.new('ShaderNodeGroup'); n2.name = 'Get UV 1 F3D v3'; n2.location = (300, 0)
n2.label = 'Get UV'
n2.node_tree = ng_get_uv_f3d_v3
n2.inputs[0].default_value = 0.0
n2.inputs[1].default_value = 0.0
n2.inputs[2].default_value = (0.0, 0.0, 0.0)
n2.inputs[3].default_value = (0.0, 0.0, 0.0)
n2.inputs[4].default_value = (0.0, 0.0, 0.0)
n2.inputs[5].default_value = (0.0, 0.0, 0.0)
n2.inputs[6].default_value = (0.0, 0.0, 0.0)
n2.inputs[7].default_value = (0.0, 0.0, 0.0)
n2.inputs[8].default_value = (0.0, 0.0, 0.0)
n2.inputs[9].default_value = (0.0, 0.0, 0.0)
n2.inputs[10].default_value = (0.0, 0.0, 0.0)
n3 = _N.new('NodeUndefined'); n3.name = 'Primitive Color Output'; n3.location = (900, 0)
n3.inputs[0].default_value = (0.4179, 0.4287, 0.3968, 1.0)
n4 = _N.new('ShaderNodeMath'); n4.name = 'Primitive Color Alpha'; n4.location = (1200, 0)
n4.inputs[1].default_value = 0.0
n5 = _N.new('ShaderNodeMix'); n5.name = 'Primitive Color RGB'; n5.location = (1200, -100)
n5.data_type = 'RGBA'
n5.inputs[0].default_value = 0.0
n6 = _N.new('NodeUndefined'); n6.name = 'Environment Color Output'; n6.location = (900, -100)
n6.inputs[0].default_value = (0.2159, 0.2195, 0.2159, 1.0)
n7 = _N.new('ShaderNodeMath'); n7.name = 'Environment Color Alpha'; n7.location = (1200, -100)
n7.inputs[1].default_value = 0.0
n8 = _N.new('ShaderNodeMix'); n8.name = 'Environment Color RGB'; n8.location = (1200, -200)
n8.data_type = 'RGBA'
n8.inputs[0].default_value = 0.0
n9 = _N.new('ShaderNodeTexImage'); n9.name = 'Texture 0'; n9.location = (1200, -200)
n9.label = 'Texture 0'
n9.image = img_concrete_modular_ceiling001a_png
n10 = _N.new('ShaderNodeTexImage'); n10.name = 'Texture 1'; n10.location = (1200, -300)
n10.label = 'Texture 1'
n11 = _N.new('ShaderNodeRGB'); n11.name = 'Chroma Key Center'; n11.location = (1200, -400)
n11.label = 'Chroma Key Center'
n11.outputs[0].default_value = (1.0, 1.0, 1.0, 1.0)
n12 = _N.new('ShaderNodeRGB'); n12.name = 'Chroma Key Scale'; n12.location = (1200, -500)
n12.label = 'Chroma Key Scale'
n12.outputs[0].default_value = (0.0, 0.0, 0.0, 1.0)
n13 = _N.new('ShaderNodeValue'); n13.name = 'LOD Fraction'; n13.location = (1200, -600)
n13.label = 'LOD Fraction'
n13.outputs[0].default_value = 0.0
n14 = _N.new('ShaderNodeValue'); n14.name = 'Primitive LOD Fraction'; n14.location = (1200, -700)
n14.label = 'Primitive LOD Fraction'
n14.outputs[0].default_value = 0.0
n15 = _N.new('ShaderNodeTexNoise'); n15.name = 'Noise'; n15.location = (1200, -800)
n15.label = 'Noise'
n15.inputs[1].default_value = 40.0
n15.inputs[2].default_value = 10.0
n16 = _N.new('ShaderNodeValue'); n16.name = 'YUV Convert K4'; n16.location = (1200, -900)
n16.label = 'YUV Convert K4'
n16.outputs[0].default_value = 0.4471
n17 = _N.new('ShaderNodeValue'); n17.name = 'YUV Convert K5'; n17.location = (1200, -1000)
n17.label = 'YUV Convert K5'
n17.outputs[0].default_value = 0.1647
n18 = _N.new('ShaderNodeValue'); n18.name = '1'; n18.location = (1200, -1100)
n18.label = '1'
n18.outputs[0].default_value = 1.0
n19 = _N.new('ShaderNodeValue'); n19.name = '0'; n19.location = (1200, -1200)
n19.label = '0'
n19.outputs[0].default_value = 0.0
n20 = _N.new('ShaderNodeGroup'); n20.name = 'Get Texture Color'; n20.location = (1500, 0)
n20.node_tree = ng_get_texture_color_f3d_v3
n20.inputs[2].default_value = 1.0
n20.inputs[3].default_value = 0.0
n20.inputs[4].default_value = 1.0
n21 = _N.new('ShaderNodeGroup'); n21.name = 'Get Texture Color.001'; n21.location = (1500, -200)
n21.node_tree = ng_get_texture_color_f3d_v3
n21.inputs[2].default_value = 0.0
n21.inputs[3].default_value = 0.0
n21.inputs[4].default_value = 0.0
n22 = _N.new('ShaderNodeGroup'); n22.name = 'Shade Color'; n22.location = (1800, 0)
n22.label = 'Shade Color'
n22.node_tree = ng_get_shade_color_f3d_v3
n22.inputs[0].default_value = 1.0
n22.inputs[1].default_value = 1.0
n22.inputs[2].default_value = (1.0, 1.0, 1.0, 1.0)
n23 = _N.new('ShaderNodeGroup'); n23.name = 'Color Combiner Cycle 1 F3D v3'; n23.location = (2100, 0)
n23.node_tree = ng_color_combiner_f3d_v3
n24 = _N.new('ShaderNodeGroup'); n24.name = 'Color Combiner Cycle 2 F3D v3'; n24.location = (2100, -400)
n24.node_tree = ng_color_combiner_f3d_v3
n25 = _N.new('ShaderNodeGroup'); n25.name = 'F3D v3'; n25.location = (2400, 0)
n25.node_tree = ng_f3d_v3
n25.inputs[4].default_value = 0.0
n25.inputs[5].default_value = 1.0
n25.inputs[6].default_value = 0.0
_L.new(n3.outputs[1], n4.inputs[0])
_L.new(n3.outputs[0], n5.inputs[6])
_L.new(n6.outputs[1], n7.inputs[0])
_L.new(n6.outputs[0], n8.inputs[6])
_L.new(n1.outputs[0], n9.inputs[0])
_L.new(n2.outputs[0], n10.inputs[0])
_L.new(n9.outputs[0], n20.inputs[0])
_L.new(n9.outputs[1], n20.inputs[1])
_L.new(n10.outputs[0], n21.inputs[0])
_L.new(n10.outputs[1], n21.inputs[1])
_L.new(n23.outputs[0], n25.inputs[0])
_L.new(n23.outputs[1], n25.inputs[1])
_L.new(n24.outputs[0], n25.inputs[2])
_L.new(n24.outputs[1], n25.inputs[3])
_L.new(n25.outputs[0], n0.inputs[0])
_L.new(n5.outputs[2], n23.inputs[0])
_L.new(n8.outputs[2], n23.inputs[1])
_L.new(n20.outputs[0], n23.inputs[2])
_L.new(n8.outputs[2], n23.inputs[3])
_L.new(n19.outputs[0], n23.inputs[4])
_L.new(n19.outputs[0], n23.inputs[5])
_L.new(n19.outputs[0], n23.inputs[6])
_L.new(n7.outputs[0], n23.inputs[7])
_L.new(n19.outputs[0], n24.inputs[0])
_L.new(n19.outputs[0], n24.inputs[1])
_L.new(n19.outputs[0], n24.inputs[2])
_L.new(n22.outputs[0], n24.inputs[3])
_L.new(n19.outputs[0], n24.inputs[4])
_L.new(n19.outputs[0], n24.inputs[5])
_L.new(n19.outputs[0], n24.inputs[6])
_L.new(n7.outputs[0], n24.inputs[7])
n0.is_active_output = True
mat_concrete_modular_wall001d.use_nodes = True; mat_concrete_modular_wall001d.node_tree.nodes.clear()
_N = mat_concrete_modular_wall001d.node_tree.nodes; _L = mat_concrete_modular_wall001d.node_tree.links
n0 = _N.new('ShaderNodeBsdfPrincipled'); n0.name = 'Principled BSDF'; n0.location = (10, 300)
n0.distribution = 'GGX'
n0.subsurface_method = 'BURLEY'
n0.inputs[3].default_value = 1.45
n0.inputs[27].default_value = (0.0, 0.0, 0.0, 1.0)
n0.inputs[28].default_value = 1.0
n1 = _N.new('ShaderNodeOutputMaterial'); n1.name = 'Material Output'; n1.location = (300, 300)
_L.new(n0.outputs[0], n1.inputs[0])
n1.is_active_output = True
mat_concrete_modular_floor001a.use_nodes = True; mat_concrete_modular_floor001a.node_tree.nodes.clear()
_N = mat_concrete_modular_floor001a.node_tree.nodes; _L = mat_concrete_modular_floor001a.node_tree.links
n0 = _N.new('ShaderNodeOutputMaterial'); n0.name = 'Material Output'; n0.location = (2700, 0)
n1 = _N.new('ShaderNodeGroup'); n1.name = 'Get UV 0 F3D v3'; n1.location = (0, 0)
n1.label = 'Get UV'
n1.node_tree = ng_get_uv_f3d_v3
n1.inputs[0].default_value = 0.0
n1.inputs[1].default_value = 0.0
n1.inputs[2].default_value = (16.0, 16.0, 0.0)
n1.inputs[3].default_value = (0.0, 0.0, 0.0)
n1.inputs[4].default_value = (1.0, 1.0, 0.0)
n1.inputs[5].default_value = (0.0, 0.0, 0.0)
n1.inputs[6].default_value = (1.0, 1.0, 0.0)
n1.inputs[7].default_value = (0.0, 0.0, 0.0)
n1.inputs[8].default_value = (0.0, 0.0, 0.0)
n1.inputs[9].default_value = (1.0, 1.0, 0.0)
n1.inputs[10].default_value = (0.007812, 0.007812, 0.0)
n2 = _N.new('ShaderNodeGroup'); n2.name = 'Get UV 1 F3D v3'; n2.location = (300, 0)
n2.label = 'Get UV'
n2.node_tree = ng_get_uv_f3d_v3
n2.inputs[0].default_value = 0.0
n2.inputs[1].default_value = 0.0
n2.inputs[2].default_value = (0.0, 0.0, 0.0)
n2.inputs[3].default_value = (0.0, 0.0, 0.0)
n2.inputs[4].default_value = (0.0, 0.0, 0.0)
n2.inputs[5].default_value = (0.0, 0.0, 0.0)
n2.inputs[6].default_value = (0.0, 0.0, 0.0)
n2.inputs[7].default_value = (0.0, 0.0, 0.0)
n2.inputs[8].default_value = (0.0, 0.0, 0.0)
n2.inputs[9].default_value = (0.0, 0.0, 0.0)
n2.inputs[10].default_value = (0.0, 0.0, 0.0)
n3 = _N.new('NodeUndefined'); n3.name = 'Primitive Color Output'; n3.location = (900, 0)
n3.inputs[0].default_value = (0.1746, 0.1946, 0.2051, 1.0)
n4 = _N.new('ShaderNodeMath'); n4.name = 'Primitive Color Alpha'; n4.location = (1200, 0)
n4.inputs[1].default_value = 0.0
n5 = _N.new('ShaderNodeMix'); n5.name = 'Primitive Color RGB'; n5.location = (1200, -100)
n5.data_type = 'RGBA'
n5.inputs[0].default_value = 0.0
n6 = _N.new('NodeUndefined'); n6.name = 'Environment Color Output'; n6.location = (900, -100)
n6.inputs[0].default_value = (0.07819, 0.08866, 0.0999, 1.0)
n7 = _N.new('ShaderNodeMath'); n7.name = 'Environment Color Alpha'; n7.location = (1200, -100)
n7.inputs[1].default_value = 0.0
n8 = _N.new('ShaderNodeMix'); n8.name = 'Environment Color RGB'; n8.location = (1200, -200)
n8.data_type = 'RGBA'
n8.inputs[0].default_value = 0.0
n9 = _N.new('ShaderNodeTexImage'); n9.name = 'Texture 0'; n9.location = (1200, -200)
n9.label = 'Texture 0'
n9.image = img_concrete_modular_floor001a_png
n10 = _N.new('ShaderNodeTexImage'); n10.name = 'Texture 1'; n10.location = (1200, -300)
n10.label = 'Texture 1'
n11 = _N.new('ShaderNodeRGB'); n11.name = 'Chroma Key Center'; n11.location = (1200, -400)
n11.label = 'Chroma Key Center'
n11.outputs[0].default_value = (1.0, 1.0, 1.0, 1.0)
n12 = _N.new('ShaderNodeRGB'); n12.name = 'Chroma Key Scale'; n12.location = (1200, -500)
n12.label = 'Chroma Key Scale'
n12.outputs[0].default_value = (0.0, 0.0, 0.0, 1.0)
n13 = _N.new('ShaderNodeValue'); n13.name = 'LOD Fraction'; n13.location = (1200, -600)
n13.label = 'LOD Fraction'
n13.outputs[0].default_value = 0.0
n14 = _N.new('ShaderNodeValue'); n14.name = 'Primitive LOD Fraction'; n14.location = (1200, -700)
n14.label = 'Primitive LOD Fraction'
n14.outputs[0].default_value = 0.0
n15 = _N.new('ShaderNodeTexNoise'); n15.name = 'Noise'; n15.location = (1200, -800)
n15.label = 'Noise'
n15.inputs[1].default_value = 40.0
n15.inputs[2].default_value = 10.0
n16 = _N.new('ShaderNodeValue'); n16.name = 'YUV Convert K4'; n16.location = (1200, -900)
n16.label = 'YUV Convert K4'
n16.outputs[0].default_value = 0.4471
n17 = _N.new('ShaderNodeValue'); n17.name = 'YUV Convert K5'; n17.location = (1200, -1000)
n17.label = 'YUV Convert K5'
n17.outputs[0].default_value = 0.1647
n18 = _N.new('ShaderNodeValue'); n18.name = '1'; n18.location = (1200, -1100)
n18.label = '1'
n18.outputs[0].default_value = 1.0
n19 = _N.new('ShaderNodeValue'); n19.name = '0'; n19.location = (1200, -1200)
n19.label = '0'
n19.outputs[0].default_value = 0.0
n20 = _N.new('ShaderNodeGroup'); n20.name = 'Get Texture Color'; n20.location = (1500, 0)
n20.node_tree = ng_get_texture_color_f3d_v3
n20.inputs[2].default_value = 1.0
n20.inputs[3].default_value = 0.0
n20.inputs[4].default_value = 1.0
n21 = _N.new('ShaderNodeGroup'); n21.name = 'Get Texture Color.001'; n21.location = (1500, -200)
n21.node_tree = ng_get_texture_color_f3d_v3
n21.inputs[2].default_value = 0.0
n21.inputs[3].default_value = 0.0
n21.inputs[4].default_value = 0.0
n22 = _N.new('ShaderNodeGroup'); n22.name = 'Shade Color'; n22.location = (1800, 0)
n22.label = 'Shade Color'
n22.node_tree = ng_get_shade_color_f3d_v3
n22.inputs[0].default_value = 1.0
n22.inputs[1].default_value = 1.0
n22.inputs[2].default_value = (1.0, 1.0, 1.0, 1.0)
n23 = _N.new('ShaderNodeGroup'); n23.name = 'Color Combiner Cycle 1 F3D v3'; n23.location = (2100, 0)
n23.node_tree = ng_color_combiner_f3d_v3
n24 = _N.new('ShaderNodeGroup'); n24.name = 'Color Combiner Cycle 2 F3D v3'; n24.location = (2100, -400)
n24.node_tree = ng_color_combiner_f3d_v3
n25 = _N.new('ShaderNodeGroup'); n25.name = 'F3D v3'; n25.location = (2400, 0)
n25.node_tree = ng_f3d_v3
n25.inputs[4].default_value = 0.0
n25.inputs[5].default_value = 1.0
n25.inputs[6].default_value = 0.0
_L.new(n3.outputs[1], n4.inputs[0])
_L.new(n3.outputs[0], n5.inputs[6])
_L.new(n6.outputs[1], n7.inputs[0])
_L.new(n6.outputs[0], n8.inputs[6])
_L.new(n1.outputs[0], n9.inputs[0])
_L.new(n2.outputs[0], n10.inputs[0])
_L.new(n9.outputs[0], n20.inputs[0])
_L.new(n9.outputs[1], n20.inputs[1])
_L.new(n10.outputs[0], n21.inputs[0])
_L.new(n10.outputs[1], n21.inputs[1])
_L.new(n23.outputs[0], n25.inputs[0])
_L.new(n23.outputs[1], n25.inputs[1])
_L.new(n24.outputs[0], n25.inputs[2])
_L.new(n24.outputs[1], n25.inputs[3])
_L.new(n25.outputs[0], n0.inputs[0])
_L.new(n5.outputs[2], n23.inputs[0])
_L.new(n8.outputs[2], n23.inputs[1])
_L.new(n20.outputs[0], n23.inputs[2])
_L.new(n8.outputs[2], n23.inputs[3])
_L.new(n19.outputs[0], n23.inputs[4])
_L.new(n19.outputs[0], n23.inputs[5])
_L.new(n19.outputs[0], n23.inputs[6])
_L.new(n7.outputs[0], n23.inputs[7])
_L.new(n19.outputs[0], n24.inputs[0])
_L.new(n19.outputs[0], n24.inputs[1])
_L.new(n19.outputs[0], n24.inputs[2])
_L.new(n22.outputs[0], n24.inputs[3])
_L.new(n19.outputs[0], n24.inputs[4])
_L.new(n19.outputs[0], n24.inputs[5])
_L.new(n19.outputs[0], n24.inputs[6])
_L.new(n7.outputs[0], n24.inputs[7])
n0.is_active_output = True
mat_metalwall048b.use_nodes = True; mat_metalwall048b.node_tree.nodes.clear()
_N = mat_metalwall048b.node_tree.nodes; _L = mat_metalwall048b.node_tree.links
n0 = _N.new('ShaderNodeBsdfPrincipled'); n0.name = 'Principled BSDF'; n0.location = (10, 300)
n0.distribution = 'GGX'
n0.subsurface_method = 'BURLEY'
n0.inputs[3].default_value = 1.45
n0.inputs[27].default_value = (0.0, 0.0, 0.0, 1.0)
n0.inputs[28].default_value = 1.0
n1 = _N.new('ShaderNodeOutputMaterial'); n1.name = 'Material Output'; n1.location = (300, 300)
_L.new(n0.outputs[0], n1.inputs[0])
n1.is_active_output = True
mat_cutscene_material_001.use_nodes = True; mat_cutscene_material_001.node_tree.nodes.clear()
_N = mat_cutscene_material_001.node_tree.nodes; _L = mat_cutscene_material_001.node_tree.links
n0 = _N.new('ShaderNodeBsdfPrincipled'); n0.name = 'Principled BSDF'; n0.location = (10, 300)
n0.distribution = 'GGX'
n0.subsurface_method = 'BURLEY'
n0.inputs[3].default_value = 1.45
n0.inputs[27].default_value = (0.0, 0.0, 0.0, 1.0)
n0.inputs[28].default_value = 1.0
n1 = _N.new('ShaderNodeOutputMaterial'); n1.name = 'Material Output'; n1.location = (300, 300)
_L.new(n0.outputs[0], n1.inputs[0])
n1.is_active_output = True

# ---- world
world_world = bpy.data.worlds.new('World'); scene.world = world_world
world_world.use_nodes = True; world_world.node_tree.nodes.clear()
_N = world_world.node_tree.nodes; _L = world_world.node_tree.links
n0 = _N.new('ShaderNodeOutputWorld'); n0.name = 'World Output'; n0.location = (300, 300)
n1 = _N.new('ShaderNodeBackground'); n1.name = 'Background'; n1.location = (10, 300)
n1.inputs[0].default_value = (0.05088, 0.05088, 0.05088, 1.0)
_L.new(n1.outputs[0], n0.inputs[0])
n0.is_active_output = True
world_world.color = (0.05088, 0.05088, 0.05088)
world_world.use_sun_shadow = False
world_world.sun_shadow_jitter_overblur = 0.0

# ---- meshes
me_static_wall_00_038 = bpy.data.meshes.new('@static_wall_00.038')
me_static_wall_00_038.from_pydata([(-1.5, 3.07e-07, -1.5), (1.5, -3.07e-07, -1.5), (-1.5, 3.07e-07, 1.5), (1.5, -3.07e-07, 1.5)], [], [(0, 2, 3, 1)])
_uv = me_static_wall_00_038.uv_layers.new(name='UVMap')
_uv.uv.foreach_set('vector', [0.0, -1.0, 0.0, 1.0, 6.0, 1.0, 6.0, -1.0])
me_static_wall_00_038.materials.append(mat_elevatorshaft_wall)
me_static_wall_00_038.use_remesh_fix_poles = True
me_static_wall_00_038.use_remesh_preserve_attributes = False
me_static_wall_00_038.update()
me_static_wall_00_039 = bpy.data.meshes.new('@static_wall_00.039')
me_static_wall_00_039.from_pydata([(-1.5, 3.07e-07, -1.5), (1.5, -3.07e-07, -1.5), (-1.5, 3.07e-07, 1.5), (1.5, -3.07e-07, 1.5)], [], [(0, 2, 3, 1)])
_uv = me_static_wall_00_039.uv_layers.new(name='UVMap')
_uv.uv.foreach_set('vector', [6.0, -1.0, 6.0, 1.0, 0.0, 1.0, 0.0, -1.0])
me_static_wall_00_039.materials.append(mat_elevatorshaft_wall)
me_static_wall_00_039.use_remesh_fix_poles = True
me_static_wall_00_039.use_remesh_preserve_attributes = False
me_static_wall_00_039.update()
me_static_wall_00_040 = bpy.data.meshes.new('@static_wall_00.040')
me_static_wall_00_040.from_pydata([(-0.7071, 1.602e-07, -1.5), (0.7071, 7.823e-08, -1.5), (-0.7071, 1.602e-07, 1.5), (0.7071, 7.823e-08, 1.5)], [], [(0, 2, 3, 1)])
_uv = me_static_wall_00_040.uv_layers.new(name='UVMap')
_uv.uv.foreach_set('vector', [0.0, -1.0, 0.0, 1.0, 4.0, 1.0, 4.0, -1.0])
me_static_wall_00_040.materials.append(mat_elevatorshaft_wall)
me_static_wall_00_040.use_remesh_fix_poles = True
me_static_wall_00_040.use_remesh_preserve_attributes = False
me_static_wall_00_040.update()
me_static_wall_00_041 = bpy.data.meshes.new('@static_wall_00.041')
me_static_wall_00_041.from_pydata([(-0.7071, 1.602e-07, -1.5), (0.7071, 7.823e-08, -1.5), (-0.7071, 1.602e-07, 1.5), (0.7071, 7.823e-08, 1.5)], [], [(0, 2, 3, 1)])
_uv = me_static_wall_00_041.uv_layers.new(name='UVMap')
_uv.uv.foreach_set('vector', [0.0, -1.0, 0.0, 1.0, 4.0, 1.0, 4.0, -1.0])
me_static_wall_00_041.materials.append(mat_elevatorshaft_wall)
me_static_wall_00_041.use_remesh_fix_poles = True
me_static_wall_00_041.use_remesh_preserve_attributes = False
me_static_wall_00_041.update()
me_static_wall_00_042 = bpy.data.meshes.new('@static_wall_00.042')
me_static_wall_00_042.from_pydata([(-0.7071, 1.602e-07, -1.5), (0.7071, 7.823e-08, -1.5), (-0.7071, 1.602e-07, 1.5), (0.7071, 7.823e-08, 1.5)], [], [(0, 2, 3, 1)])
_uv = me_static_wall_00_042.uv_layers.new(name='UVMap')
_uv.uv.foreach_set('vector', [0.0, -1.0, 0.0, 1.0, 4.0, 1.0, 4.0, -1.0])
me_static_wall_00_042.materials.append(mat_elevatorshaft_wall)
me_static_wall_00_042.use_remesh_fix_poles = True
me_static_wall_00_042.use_remesh_preserve_attributes = False
me_static_wall_00_042.update()
me_static_wall_00_043 = bpy.data.meshes.new('@static_wall_00.043')
me_static_wall_00_043.from_pydata([(-0.7071, 1.602e-07, -1.5), (0.7071, 7.823e-08, -1.5), (-0.7071, 1.602e-07, 1.5), (0.7071, 7.823e-08, 1.5)], [], [(0, 2, 3, 1)])
_uv = me_static_wall_00_043.uv_layers.new(name='UVMap')
_uv.uv.foreach_set('vector', [0.0, -1.0, 0.0, 1.0, 4.0, 1.0, 4.0, -1.0])
me_static_wall_00_043.materials.append(mat_elevatorshaft_wall)
me_static_wall_00_043.use_remesh_fix_poles = True
me_static_wall_00_043.use_remesh_preserve_attributes = False
me_static_wall_00_043.update()
me_static_wall_00_044 = bpy.data.meshes.new('@static_wall_00.044')
me_static_wall_00_044.from_pydata([(-1.0, 1.602e-07, -1.5), (1.0, 7.823e-08, -1.5), (-1.0, 1.602e-07, 1.5), (1.0, 7.823e-08, 1.5)], [], [(0, 2, 3, 1)])
_uv = me_static_wall_00_044.uv_layers.new(name='UVMap')
_uv.uv.foreach_set('vector', [0.0, -1.0, 0.0, 1.0, 4.0, 1.0, 4.0, -1.0])
me_static_wall_00_044.materials.append(mat_elevatorshaft_wall)
me_static_wall_00_044.use_remesh_fix_poles = True
me_static_wall_00_044.use_remesh_preserve_attributes = False
me_static_wall_00_044.update()
me_static_floor_009 = bpy.data.meshes.new('@static_floor.009')
me_static_floor_009.from_pydata([(2.5, 1.0, 0.0), (2.5, -1.0, 0.0), (1.5, 2.0, 0.0), (1.5, -2.0, 0.0), (-1.5, 2.0, 0.0), (-1.5, -2.0, 0.0), (-2.5, 1.0, 0.0), (-2.5, -1.0, 0.0), (4.5, 1.0, 0.0), (4.5, -1.0, 0.0)], [], [(1, 3, 2, 0), (3, 5, 4, 2), (5, 7, 6, 4), (1, 0, 8, 9)])
_uv = me_static_floor_009.uv_layers.new(name='UVMap')
_uv.uv.foreach_set('vector', [0.0, 0.0, 0.0, 0.0, 0.0, 0.0, 0.0, 0.0, 0.0, 0.0, 0.0, 0.0, 0.0, 0.0, 0.0, 0.0, 0.0, 0.0, 0.0, 0.0, 0.0, 0.0, 0.0, 0.0, 0.0, 0.0, 0.0, 0.0, 0.0, 0.0, 0.0, 0.0])
me_static_floor_009.materials.append(mat_concrete_modular_ceiling001a)
me_static_floor_009.use_remesh_fix_poles = True
me_static_floor_009.use_remesh_preserve_attributes = False
me_static_floor_009.update()
me_static_wall_00_034 = bpy.data.meshes.new('@static_wall_00.034')
me_static_wall_00_034.from_pydata([(-1.0, 5.305e-07, -1.0), (6.0, 1.213e-05, -1.0), (-1.0, 5.305e-07, 1.0), (4.0, 5.661e-06, 3.0), (1.0, 1.478e-06, -1.0), (1.0, 1.478e-06, 1.0), (1.0, 1.478e-06, 3.0), (4.0, 5.661e-06, 5.0), (6.0, 1.213e-05, 5.0)], [], [(4, 5, 3, 1), (0, 2, 5, 4), (5, 6, 3), (8, 1, 3, 7)])
_uv = me_static_wall_00_034.uv_layers.new(name='UVMap')
_uv.uv.foreach_set('vector', [0.5, 0.0, 0.5, 1.0, 1.0, 1.0, 1.0, 0.0, 2.98e-08, 0.0, 2.98e-08, 1.0, 0.5, 1.0, 0.5, 0.0, 0.5, 1.0, 0.0, 0.0, 1.0, 1.0, 0.0, 0.0, 1.0, 0.0, 1.0, 1.0, 0.0, 0.0])
me_static_wall_00_034.materials.append(mat_concrete_modular_wall001d)
me_static_wall_00_034.use_remesh_fix_poles = True
me_static_wall_00_034.use_remesh_preserve_attributes = False
me_static_wall_00_034.update()
me_static_wall_00_035 = bpy.data.meshes.new('@static_wall_00.035')
me_static_wall_00_035.from_pydata([(-6.0, -8.593e-06, -1.0), (1.0, -5.305e-07, -1.0), (-4.0, -4.683e-06, 3.0), (1.0, -5.305e-07, 1.0), (-1.0, -1.629e-06, -1.0), (-1.0, -1.629e-06, 1.0), (-1.0, -1.629e-06, 3.0), (-6.0, -8.593e-06, 5.0), (-4.0, -4.683e-06, 5.0)], [], [(4, 5, 3, 1), (0, 2, 5, 4), (2, 6, 5), (8, 2, 0, 7)])
_uv = me_static_wall_00_035.uv_layers.new(name='UVMap')
_uv.uv.foreach_set('vector', [0.5, 0.0, 0.5, 1.0, 1.0, 1.0, 1.0, 0.0, 2.98e-08, 0.0, 2.98e-08, 1.0, 0.5, 1.0, 0.5, 0.0, 2.98e-08, 1.0, 0.0, 0.0, 0.5, 1.0, 0.0, 0.0, 2.98e-08, 1.0, 2.98e-08, 0.0, 0.0, 0.0])
me_static_wall_00_035.materials.append(mat_concrete_modular_wall001d)
me_static_wall_00_035.use_remesh_fix_poles = True
me_static_wall_00_035.use_remesh_preserve_attributes = False
me_static_wall_00_035.update()
me_static_wall_00_045 = bpy.data.meshes.new('@static_wall_00.045')
me_static_wall_00_045.from_pydata([(-1.0, 5.305e-07, -1.0), (4.0, 2.728e-06, -1.0), (4.0, 2.728e-06, 1.0), (-1.0, -9.895e-07, 1.0), (-2.0, -1.931e-06, -2.0), (-2.0, -1.979e-06, 2.0), (-5.0, -4.864e-06, -2.0), (-5.0, -4.911e-06, 2.0), (-6.0, -5.853e-06, -1.0), (-6.0, -5.877e-06, 1.0)], [], [(0, 3, 2, 1), (3, 0, 4, 5), (5, 4, 6, 7), (7, 6, 8, 9)])
_uv = me_static_wall_00_045.uv_layers.new(name='UVMap')
_uv.uv.foreach_set('vector', [2.98e-08, 0.0, 2.98e-08, 1.0, 1.0, 1.0, 1.0, 0.0, 0.0, 0.0, 0.0, 0.0, 0.0, 0.0, 0.0, 0.0, 0.0, 0.0, 0.0, 0.0, 0.0, 0.0, 0.0, 0.0, 0.0, 0.0, 0.0, 0.0, 0.0, 0.0, 0.0, 0.0])
me_static_wall_00_045.materials.append(mat_concrete_modular_floor001a)
me_static_wall_00_045.use_remesh_fix_poles = True
me_static_wall_00_045.use_remesh_preserve_attributes = False
me_static_wall_00_045.update()
me_static_wall_00_047 = bpy.data.meshes.new('@static_wall_00.047')
me_static_wall_00_047.from_pydata([(1.0, 2.652e-07, -0.5), (1.0, 1.242e-07, 0.5), (-1.0, -1.242e-07, -0.5), (-1.0, -2.652e-07, 0.5)], [], [(0, 2, 3, 1)])
_uv = me_static_wall_00_047.uv_layers.new(name='UVMap')
_uv.uv.foreach_set('vector', [2.98e-08, 0.0, 2.98e-08, 1.0, 1.0, 1.0, 1.0, 0.0])
me_static_wall_00_047.materials.append(mat_metalwall048b)
me_static_wall_00_047.use_remesh_fix_poles = True
me_static_wall_00_047.use_remesh_preserve_attributes = False
me_static_wall_00_047.update()
me_static_wall_00_001 = bpy.data.meshes.new('@static_wall_00.001')
me_static_wall_00_001.from_pydata([(1.0, 2.652e-07, -0.5), (1.0, 1.242e-07, 0.5), (-1.0, -1.242e-07, -0.5), (-1.0, -2.652e-07, 0.5)], [], [(0, 2, 3, 1)])
_uv = me_static_wall_00_001.uv_layers.new(name='UVMap')
_uv.uv.foreach_set('vector', [2.98e-08, 0.0, 2.98e-08, 1.0, 1.0, 1.0, 1.0, 0.0])
me_static_wall_00_001.materials.append(mat_metalwall048b)
me_static_wall_00_001.use_remesh_fix_poles = True
me_static_wall_00_001.use_remesh_preserve_attributes = False
me_static_wall_00_001.update()
me_static_wall_00_002 = bpy.data.meshes.new('@static_wall_00.002')
me_static_wall_00_002.from_pydata([(1.0, 2.652e-07, -0.5), (1.0, 1.242e-07, 0.5), (-1.0, -1.242e-07, -0.5), (-1.0, -2.652e-07, 0.5)], [], [(0, 2, 3, 1)])
_uv = me_static_wall_00_002.uv_layers.new(name='UVMap')
_uv.uv.foreach_set('vector', [2.98e-08, 0.0, 2.98e-08, 1.0, 1.0, 1.0, 1.0, 0.0])
me_static_wall_00_002.materials.append(mat_metalwall048b)
me_static_wall_00_002.use_remesh_fix_poles = True
me_static_wall_00_002.use_remesh_preserve_attributes = False
me_static_wall_00_002.update()
me_static_floor_001 = bpy.data.meshes.new('@static_floor.001')
me_static_floor_001.from_pydata([(-1.5, 1.0, 0.0), (-1.5, -1.0, 0.0), (1.5, 1.0, 0.0), (1.5, -1.0, 0.0)], [], [(1, 0, 2, 3)])
_uv = me_static_floor_001.uv_layers.new(name='UVMap')
_uv.uv.foreach_set('vector', [0.0, 0.0, 0.0, 0.0, 0.0, 0.0, 0.0, 0.0])
me_static_floor_001.materials.append(mat_concrete_modular_ceiling001a)
me_static_floor_001.use_remesh_fix_poles = True
me_static_floor_001.use_remesh_preserve_attributes = False
me_static_floor_001.update()
me_static_wall_00_003 = bpy.data.meshes.new('@static_wall_00.003')
me_static_wall_00_003.from_pydata([(1.0, 2.652e-07, -1.0), (1.0, 1.242e-07, 1.0), (-1.0, -1.242e-07, -1.0), (-1.0, -2.652e-07, 1.0)], [], [(0, 2, 3, 1)])
_uv = me_static_wall_00_003.uv_layers.new(name='UVMap')
_uv.uv.foreach_set('vector', [2.98e-08, 0.0, 2.98e-08, 1.0, 1.0, 1.0, 1.0, 0.0])
me_static_wall_00_003.materials.append(mat_concrete_modular_wall001d)
me_static_wall_00_003.use_remesh_fix_poles = True
me_static_wall_00_003.use_remesh_preserve_attributes = False
me_static_wall_00_003.update()
me_static_floor_002 = bpy.data.meshes.new('@static_floor.002')
me_static_floor_002.from_pydata([(-1.5, 1.0, 0.0), (-1.5, -1.0, 0.0), (0.5, 1.0, 0.0), (0.5, -1.0, 0.0), (0.5, 2.0, 0.0), (0.5, -2.0, 0.0), (2.5, -4.0, 0.0), (2.5, 4.0, 0.0), (4.25, -4.0, 0.0), (4.25, 4.0, 0.0)], [], [(1, 0, 2, 3), (4, 7, 9, 8, 6, 5, 3, 2)])
_uv = me_static_floor_002.uv_layers.new(name='UVMap')
_uv.uv.foreach_set('vector', [0.0, 0.0, 0.0, 0.0, 0.0, 0.0, 0.0, 0.0, 0.0, 0.0, 0.0, 0.0, 0.0, 0.0, 0.0, 0.0, 0.0, 0.0, 0.0, 0.0, 0.0, 0.0, 0.0, 0.0])
me_static_floor_002.materials.append(mat_concrete_modular_ceiling001a)
me_static_floor_002.use_remesh_fix_poles = True
me_static_floor_002.use_remesh_preserve_attributes = False
me_static_floor_002.update()
me_window_frame = bpy.data.meshes.new('window_frame')
me_window_frame.from_pydata([(-16.0, 48.0, -64.0), (-16.0, 48.0, 64.0), (1.443e-05, 48.0, -64.0), (2.015e-05, 64.0, -64.0), (2.015e-05, 64.0, 64.0), (1.443e-05, 48.0, 64.0), (-16.0, -48.0, -60.0), (-16.0, 48.0, -60.0), (-1.647e-05, -48.0, -64.0), (1.443e-05, 48.0, -64.0), (1.443e-05, 48.0, -60.0), (-1.647e-05, -48.0, -60.0), (-16.0, 48.0, 60.0), (-16.0, -48.0, 60.0), (-1.647e-05, -48.0, 60.0), (1.443e-05, 48.0, 60.0), (1.443e-05, 48.0, 64.0), (-1.647e-05, -48.0, 64.0), (-16.0, -48.0, -64.0), (-16.0, -48.0, 64.0), (-2.171e-05, -64.0, -64.0), (-1.647e-05, -48.0, -64.0), (-1.647e-05, -48.0, 64.0), (-2.171e-05, -64.0, 64.0), (1.443e-05, 48.0, -48.0), (1.443e-05, 48.0, 8.0), (2.015e-05, 64.0, -48.0), (2.015e-05, 64.0, 8.0), (-2.171e-05, -64.0, -48.0), (-2.171e-05, -64.0, 8.0), (-1.647e-05, -48.0, -48.0), (-1.647e-05, -48.0, 8.0), (-16.0, -48.0, -64.0), (-16.0, -64.0, -64.0), (-16.0, -64.0, 64.0), (-16.0, -48.0, 64.0), (-16.0, 48.0, -64.0), (-16.0, -48.0, -64.0), (-16.0, -48.0, -60.0), (-16.0, 48.0, -60.0), (-16.0, 48.0, 60.0), (-16.0, -48.0, 60.0), (-16.0, -48.0, 64.0), (-16.0, 48.0, 64.0), (-16.0, 64.0, -64.0), (-16.0, 48.0, -64.0), (-16.0, 48.0, 64.0), (-16.0, 64.0, 64.0), (-16.0, -48.0, -48.0), (-16.0, -48.0, 8.0), (-16.0, -64.0, -48.0), (-16.0, -64.0, 8.0), (-16.0, 64.0, -48.0), (-16.0, 64.0, 8.0), (-16.0, 48.0, -48.0), (-16.0, 48.0, 8.0)], [], [(25, 27, 4, 5), (0, 2, 24, 25, 5, 1), (8, 9, 10, 11), (6, 11, 10, 7), (14, 15, 16, 17), (14, 13, 12, 15), (29, 31, 22, 23), (21, 18, 19, 22, 31, 30), (20, 21, 30, 28), (28, 30, 31, 29), (2, 3, 26, 24), (24, 26, 27, 25), (49, 51, 34, 35), (36, 37, 38, 39), (40, 41, 42, 43), (53, 55, 46, 47), (44, 45, 54, 52), (52, 54, 55, 53), (32, 33, 50, 48), (48, 50, 51, 49)])
me_window_frame.polygons.foreach_set('use_smooth', [True] * 20)
_uv = me_window_frame.uv_layers.new(name='UVMap')
_uv.uv.foreach_set('vector', [0.0, -2.5, 1.0, -2.5, 1.0, 1.0, 0.0, 1.0, 0.0, -0.605, 4.0, -0.605, 4.0, -0.553, 4.0, -0.3707, 4.0, -0.1885, 0.0, -0.1885, 0.5295, -0.242, 0.5295, -0.0323, 0.06981, -0.0323, 0.06981, -0.242, 0.0, -0.632, 4.0, -0.632, 4.0, -0.1478, 0.0, -0.1478, 0.938, -0.242, 0.938, -0.0323, 0.4783, -0.0323, 0.4783, -0.242, 4.0, -0.632, 0.0, -0.632, 0.0, -0.1478, 4.0, -0.1478, -1.574e-07, -2.5, 1.0, -2.5, 1.0, 1.0, -1.26e-06, 1.0, 4.0, -0.605, 0.0, -0.605, 0.0, -0.1885, 4.0, -0.1885, 4.0, -0.3707, 4.0, -0.553, 5.281e-07, 0.0, 1.0, 0.0, 1.0, 1.0, 5.122e-08, 1.0, 5.122e-08, -2.5, 1.0, -2.5, 1.0, 1.0, -1.574e-07, 1.0, 0.0, 0.0, 1.0, 0.0, 1.0, 1.0, 0.0, 1.0, 0.0, -2.5, 1.0, -2.5, 1.0, 1.0, 0.0, 1.0, 0.0, -2.5, 1.0, -2.5, 1.0, 1.0, 0.0, 1.0, 0.5295, -0.242, 0.5295, -0.0323, 0.06981, -0.0323, 0.06981, -0.242, 0.938, -0.242, 0.938, -0.0323, 0.4783, -0.0323, 0.4783, -0.242, -1.574e-07, -2.5, 1.0, -2.5, 1.0, 1.0, -1.26e-06, 1.0, 5.281e-07, 0.0, 1.0, 0.0, 1.0, 1.0, 5.122e-08, 1.0, 5.122e-08, -2.5, 1.0, -2.5, 1.0, 1.0, -1.574e-07, 1.0, 0.0, 0.0, 1.0, 0.0, 1.0, 1.0, 0.0, 1.0, 0.0, -2.5, 1.0, -2.5, 1.0, 1.0, 0.0, 1.0])
me_window_frame.materials.append(mat_plastic_plasticwall003a)
me_window_frame.use_remesh_fix_poles = True
me_window_frame.use_remesh_preserve_attributes = False
me_window_frame.update()
me_window_frame.normals_split_custom_set([tuple(v) for v in zip(*[iter([-0.1394, 0.9902, 0.0, -0.8805, 0.4672, 0.08058, -0.8805, 0.4092, -0.2393, -0.8805, 0.4092, -0.2393, -0.8805, 0.4093, -0.2392, -0.8804, 0.4093, -0.2394, -0.5648, 0.5648, 0.6016, -0.1394, 0.9902, 0.0, -0.8805, 0.4092, -0.2393, -0.8805, 0.4093, -0.2393, -0.8805, 0.4092, -0.2393, -0.8805, 0.4092, -0.2393, -0.8805, 0.4092, -0.2392, -0.8807, 0.4089, -0.2391, -0.8805, 0.4092, -0.2393, -0.8807, 0.4089, -0.2391, -0.8805, 0.4092, -0.2392, -0.8805, 0.4092, -0.2393, -0.8805, 0.4092, -0.2393, -0.8805, 0.4091, -0.2394, -0.8805, 0.4092, -0.2393, -0.8805, 0.4092, -0.2393, -0.8805, 0.4092, -0.2393, -0.8805, 0.4092, -0.2393, -0.8805, 0.4092, -0.2393, -0.8805, 0.4091, -0.2394, -0.8805, 0.4132, 0.2325, 0.6322, -0.7747, -0.01054, -0.8806, 0.4093, -0.2389, -0.8805, 0.4092, -0.2393, -0.8805, 0.4092, -0.2393, -0.8805, 0.4092, -0.2392, -0.8805, 0.4092, -0.2393, -0.8806, 0.4093, -0.2389, 0.6322, -0.7747, -0.01054, -0.7747, 0.6322, 0.01054, -0.8805, 0.4092, -0.2393, -0.8805, 0.4092, -0.2393, -0.7747, 0.6322, 0.01054, -0.8805, 0.4132, 0.2325, -0.8805, 0.4132, 0.2325, -0.7747, 0.6322, 0.01054, 0.6322, -0.7747, -0.01054, -0.8805, 0.4132, 0.2325, -0.8804, 0.4093, -0.2394, -0.8805, 0.4092, -0.2393, -0.8805, 0.4672, 0.08058, -0.5648, 0.5648, 0.6016, -0.5648, 0.5648, 0.6016, -0.8805, 0.4672, 0.08058, -0.8805, 0.4672, 0.08058, -0.1394, 0.9902, 0.0, 0.6462, -1.32e-07, -0.7632, 0.8805, -0.4672, 0.08058, 0.8805, -0.4092, -0.2393, 0.6462, -0.2338, -0.7265, 0.8805, -0.4092, -0.2393, 0.8805, -0.4092, -0.2393, 0.425, 0.4096, 0.8072, 0.425, -0.845, -0.3247, -0.03973, -0.9709, 0.2361, -0.03978, 0.7539, -0.6558, 0.8805, -0.4092, -0.2393, 0.8805, -0.4092, -0.2393, 0.8805, -0.4132, 0.2325, -0.1374, 0.7041, 0.6967, -0.1374, 0.1265, -0.9824, 0.8805, -0.4092, -0.2393, 0.8805, -0.4092, -0.2393, -0.1374, -0.3719, 0.9181, -0.1374, 0.7041, 0.6967, 0.8805, -0.4132, 0.2325, 0.8805, -0.4132, 0.2325, -0.1374, 0.7041, 0.6967, -0.1374, 0.7041, 0.6967, 0.8805, -0.4132, 0.2325, 0.6462, 0.6139, 0.4534, 0.8805, -0.4092, -0.2393, 0.8805, -0.4672, 0.08058, 0.6462, -1.431e-07, -0.7632, 0.6462, -1.431e-07, -0.7632, 0.8805, -0.4672, 0.08058, 0.8805, -0.4672, 0.08058, 0.6462, -1.32e-07, -0.7632])] * 3)])
me_static_wall_00_004 = bpy.data.meshes.new('@static_wall_00.004')
me_static_wall_00_004.from_pydata([(0.5, -3.924e-07, -2.0), (0.5, -5.335e-07, 2.0), (-0.5, 5.335e-07, -2.0), (-0.5, 3.924e-07, 2.0)], [], [(0, 2, 3, 1)])
_uv = me_static_wall_00_004.uv_layers.new(name='UVMap')
_uv.uv.foreach_set('vector', [2.98e-08, 0.0, 2.98e-08, 1.0, 1.0, 1.0, 1.0, 0.0])
me_static_wall_00_004.materials.append(mat_concrete_modular_wall001d)
me_static_wall_00_004.use_remesh_fix_poles = True
me_static_wall_00_004.use_remesh_preserve_attributes = False
me_static_wall_00_004.update()
me_static_wall_00_005 = bpy.data.meshes.new('@static_wall_00.005')
me_static_wall_00_005.from_pydata([(1.0, 1.0, -2.0), (1.0, 1.0, 2.0), (-1.0, -1.0, -2.0), (-1.0, -1.0, 2.0)], [], [(0, 2, 3, 1)])
_uv = me_static_wall_00_005.uv_layers.new(name='UVMap')
_uv.uv.foreach_set('vector', [2.98e-08, 0.0, 2.98e-08, 1.0, 1.0, 1.0, 1.0, 0.0])
me_static_wall_00_005.materials.append(mat_concrete_modular_wall001d)
me_static_wall_00_005.use_remesh_fix_poles = True
me_static_wall_00_005.use_remesh_preserve_attributes = False
me_static_wall_00_005.update()
me_static_wall_00_006 = bpy.data.meshes.new('@static_wall_00.006')
me_static_wall_00_006.from_pydata([(1.0, 1.0, -2.0), (1.0, 1.0, 2.0), (-1.0, -1.0, -2.0), (-1.0, -1.0, 2.0)], [], [(0, 2, 3, 1)])
_uv = me_static_wall_00_006.uv_layers.new(name='UVMap')
_uv.uv.foreach_set('vector', [2.98e-08, 0.0, 2.98e-08, 1.0, 1.0, 1.0, 1.0, 0.0])
me_static_wall_00_006.materials.append(mat_concrete_modular_wall001d)
me_static_wall_00_006.use_remesh_fix_poles = True
me_static_wall_00_006.use_remesh_preserve_attributes = False
me_static_wall_00_006.update()
me_static_wall_00_007 = bpy.data.meshes.new('@static_wall_00.007')
me_static_wall_00_007.from_pydata([(0.5, -3.924e-07, -2.0), (0.5, -5.335e-07, 2.0), (-0.5, 5.335e-07, -2.0), (-0.5, 3.924e-07, 2.0)], [], [(0, 2, 3, 1)])
_uv = me_static_wall_00_007.uv_layers.new(name='UVMap')
_uv.uv.foreach_set('vector', [2.98e-08, 0.0, 2.98e-08, 1.0, 1.0, 1.0, 1.0, 0.0])
me_static_wall_00_007.materials.append(mat_concrete_modular_wall001d)
me_static_wall_00_007.use_remesh_fix_poles = True
me_static_wall_00_007.use_remesh_preserve_attributes = False
me_static_wall_00_007.update()
me_static_wall_00_008 = bpy.data.meshes.new('@static_wall_00.008')
me_static_wall_00_008.from_pydata([(0.75, 1.49e-08, -2.0), (0.75, -1.262e-07, 2.0), (-1.0, -2.811e-07, -2.0), (-1.0, -4.222e-07, 2.0)], [], [(0, 2, 3, 1)])
_uv = me_static_wall_00_008.uv_layers.new(name='UVMap')
_uv.uv.foreach_set('vector', [2.98e-08, 0.0, 2.98e-08, 1.0, 1.0, 1.0, 1.0, 0.0])
me_static_wall_00_008.materials.append(mat_concrete_modular_wall001d)
me_static_wall_00_008.use_remesh_fix_poles = True
me_static_wall_00_008.use_remesh_preserve_attributes = False
me_static_wall_00_008.update()
me_static_wall_00_009 = bpy.data.meshes.new('@static_wall_00.009')
me_static_wall_00_009.from_pydata([(0.75, 1.49e-08, -2.0), (0.75, -1.262e-07, 2.0), (-1.0, -2.811e-07, -2.0), (-1.0, -4.222e-07, 2.0)], [], [(0, 1, 3, 2)])
_uv = me_static_wall_00_009.uv_layers.new(name='UVMap')
_uv.uv.foreach_set('vector', [2.98e-08, 0.0, 1.0, 0.0, 1.0, 1.0, 2.98e-08, 1.0])
me_static_wall_00_009.materials.append(mat_concrete_modular_wall001d)
me_static_wall_00_009.use_remesh_fix_poles = True
me_static_wall_00_009.use_remesh_preserve_attributes = False
me_static_wall_00_009.update()
me_static_wall_00_010 = bpy.data.meshes.new('@static_wall_00.010')
me_static_wall_00_010.from_pydata([(4.0, 3.964e-07, -1.0), (4.0, 2.553e-07, 1.0), (-4.0, -2.553e-07, -1.0), (-4.0, -3.964e-07, 1.0)], [], [(0, 2, 3, 1)])
_uv = me_static_wall_00_010.uv_layers.new(name='UVMap')
_uv.uv.foreach_set('vector', [2.98e-08, 0.0, 2.98e-08, 1.0, 1.0, 1.0, 1.0, 0.0])
me_static_wall_00_010.materials.append(mat_concrete_modular_wall001d)
me_static_wall_00_010.use_remesh_fix_poles = True
me_static_wall_00_010.use_remesh_preserve_attributes = False
me_static_wall_00_010.update()
me_window_frame_001 = bpy.data.meshes.new('window_frame.001')
me_window_frame_001.from_pydata([(-16.0, 48.0, -64.0), (-16.0, 48.0, 64.0), (1.443e-05, 48.0, -64.0), (2.015e-05, 64.0, -64.0), (2.015e-05, 64.0, 64.0), (1.443e-05, 48.0, 64.0), (-16.0, -48.0, -60.0), (-16.0, 48.0, -60.0), (-1.647e-05, -48.0, -64.0), (1.443e-05, 48.0, -64.0), (1.443e-05, 48.0, -60.0), (-1.647e-05, -48.0, -60.0), (-16.0, 48.0, 60.0), (-16.0, -48.0, 60.0), (-1.647e-05, -48.0, 60.0), (1.443e-05, 48.0, 60.0), (1.443e-05, 48.0, 64.0), (-1.647e-05, -48.0, 64.0), (-16.0, -48.0, -64.0), (-16.0, -48.0, 64.0), (-2.171e-05, -64.0, -64.0), (-1.647e-05, -48.0, -64.0), (-1.647e-05, -48.0, 64.0), (-2.171e-05, -64.0, 64.0), (1.443e-05, 48.0, -48.0), (1.443e-05, 48.0, 8.0), (2.015e-05, 64.0, -48.0), (2.015e-05, 64.0, 8.0), (-2.171e-05, -64.0, -48.0), (-2.171e-05, -64.0, 8.0), (-1.647e-05, -48.0, -48.0), (-1.647e-05, -48.0, 8.0), (-16.0, -48.0, -64.0), (-16.0, -64.0, -64.0), (-16.0, -64.0, 64.0), (-16.0, -48.0, 64.0), (-16.0, 48.0, -64.0), (-16.0, -48.0, -64.0), (-16.0, -48.0, -60.0), (-16.0, 48.0, -60.0), (-16.0, 48.0, 60.0), (-16.0, -48.0, 60.0), (-16.0, -48.0, 64.0), (-16.0, 48.0, 64.0), (-16.0, 64.0, -64.0), (-16.0, 48.0, -64.0), (-16.0, 48.0, 64.0), (-16.0, 64.0, 64.0), (-16.0, -48.0, -48.0), (-16.0, -48.0, 8.0), (-16.0, -64.0, -48.0), (-16.0, -64.0, 8.0), (-16.0, 64.0, -48.0), (-16.0, 64.0, 8.0), (-16.0, 48.0, -48.0), (-16.0, 48.0, 8.0)], [], [(25, 27, 4, 5), (0, 2, 24, 25, 5, 1), (8, 9, 10, 11), (6, 11, 10, 7), (14, 15, 16, 17), (14, 13, 12, 15), (29, 31, 22, 23), (21, 18, 19, 22, 31, 30), (20, 21, 30, 28), (28, 30, 31, 29), (2, 3, 26, 24), (24, 26, 27, 25), (49, 51, 34, 35), (36, 37, 38, 39), (40, 41, 42, 43), (53, 55, 46, 47), (44, 45, 54, 52), (52, 54, 55, 53), (32, 33, 50, 48), (48, 50, 51, 49)])
me_window_frame_001.polygons.foreach_set('use_smooth', [True] * 20)
_uv = me_window_frame_001.uv_layers.new(name='UVMap')
_uv.uv.foreach_set('vector', [0.0, -2.5, 1.0, -2.5, 1.0, 1.0, 0.0, 1.0, 0.0, -0.605, 4.0, -0.605, 4.0, -0.553, 4.0, -0.3707, 4.0, -0.1885, 0.0, -0.1885, 0.5295, -0.242, 0.5295, -0.0323, 0.06981, -0.0323, 0.06981, -0.242, 0.0, -0.632, 4.0, -0.632, 4.0, -0.1478, 0.0, -0.1478, 0.938, -0.242, 0.938, -0.0323, 0.4783, -0.0323, 0.4783, -0.242, 4.0, -0.632, 0.0, -0.632, 0.0, -0.1478, 4.0, -0.1478, -1.574e-07, -2.5, 1.0, -2.5, 1.0, 1.0, -1.26e-06, 1.0, 4.0, -0.605, 0.0, -0.605, 0.0, -0.1885, 4.0, -0.1885, 4.0, -0.3707, 4.0, -0.553, 5.281e-07, 0.0, 1.0, 0.0, 1.0, 1.0, 5.122e-08, 1.0, 5.122e-08, -2.5, 1.0, -2.5, 1.0, 1.0, -1.574e-07, 1.0, 0.0, 0.0, 1.0, 0.0, 1.0, 1.0, 0.0, 1.0, 0.0, -2.5, 1.0, -2.5, 1.0, 1.0, 0.0, 1.0, 0.0, -2.5, 1.0, -2.5, 1.0, 1.0, 0.0, 1.0, 0.5295, -0.242, 0.5295, -0.0323, 0.06981, -0.0323, 0.06981, -0.242, 0.938, -0.242, 0.938, -0.0323, 0.4783, -0.0323, 0.4783, -0.242, -1.574e-07, -2.5, 1.0, -2.5, 1.0, 1.0, -1.26e-06, 1.0, 5.281e-07, 0.0, 1.0, 0.0, 1.0, 1.0, 5.122e-08, 1.0, 5.122e-08, -2.5, 1.0, -2.5, 1.0, 1.0, -1.574e-07, 1.0, 0.0, 0.0, 1.0, 0.0, 1.0, 1.0, 0.0, 1.0, 0.0, -2.5, 1.0, -2.5, 1.0, 1.0, 0.0, 1.0])
me_window_frame_001.materials.append(mat_plastic_plasticwall003a)
me_window_frame_001.use_remesh_fix_poles = True
me_window_frame_001.use_remesh_preserve_attributes = False
me_window_frame_001.update()
me_window_frame_001.normals_split_custom_set([tuple(v) for v in zip(*[iter([-0.1394, 0.9902, 0.0, -0.8805, 0.4672, 0.08058, -0.8805, 0.4092, -0.2393, -0.8805, 0.4092, -0.2393, -0.8805, 0.4093, -0.2392, -0.8804, 0.4093, -0.2394, -0.5648, 0.5648, 0.6016, -0.1394, 0.9902, 0.0, -0.8805, 0.4092, -0.2393, -0.8805, 0.4093, -0.2393, -0.8805, 0.4092, -0.2393, -0.8805, 0.4092, -0.2393, -0.8805, 0.4092, -0.2392, -0.8807, 0.4089, -0.2391, -0.8805, 0.4092, -0.2393, -0.8807, 0.4089, -0.2391, -0.8805, 0.4092, -0.2392, -0.8805, 0.4092, -0.2393, -0.8805, 0.4092, -0.2393, -0.8805, 0.4091, -0.2394, -0.8805, 0.4092, -0.2393, -0.8805, 0.4092, -0.2393, -0.8805, 0.4092, -0.2393, -0.8805, 0.4092, -0.2393, -0.8805, 0.4092, -0.2393, -0.8805, 0.4091, -0.2394, -0.8805, 0.4132, 0.2325, 0.6322, -0.7747, -0.01054, -0.8806, 0.4093, -0.2389, -0.8805, 0.4092, -0.2393, -0.8805, 0.4092, -0.2393, -0.8805, 0.4092, -0.2392, -0.8805, 0.4092, -0.2393, -0.8806, 0.4093, -0.2389, 0.6322, -0.7747, -0.01054, -0.7747, 0.6322, 0.01054, -0.8805, 0.4092, -0.2393, -0.8805, 0.4092, -0.2393, -0.7747, 0.6322, 0.01054, -0.8805, 0.4132, 0.2325, -0.8805, 0.4132, 0.2325, -0.7747, 0.6322, 0.01054, 0.6322, -0.7747, -0.01054, -0.8805, 0.4132, 0.2325, -0.8804, 0.4093, -0.2394, -0.8805, 0.4092, -0.2393, -0.8805, 0.4672, 0.08058, -0.5648, 0.5648, 0.6016, -0.5648, 0.5648, 0.6016, -0.8805, 0.4672, 0.08058, -0.8805, 0.4672, 0.08058, -0.1394, 0.9902, 0.0, 0.6462, -1.32e-07, -0.7632, 0.8805, -0.4672, 0.08058, 0.8805, -0.4092, -0.2393, 0.6462, -0.2338, -0.7265, 0.8805, -0.4092, -0.2393, 0.8805, -0.4092, -0.2393, 0.425, 0.4096, 0.8072, 0.425, -0.845, -0.3247, -0.03973, -0.9709, 0.2361, -0.03978, 0.7539, -0.6558, 0.8805, -0.4092, -0.2393, 0.8805, -0.4092, -0.2393, 0.8805, -0.4132, 0.2325, -0.1374, 0.7041, 0.6967, -0.1374, 0.1265, -0.9824, 0.8805, -0.4092, -0.2393, 0.8805, -0.4092, -0.2393, -0.1374, -0.3719, 0.9181, -0.1374, 0.7041, 0.6967, 0.8805, -0.4132, 0.2325, 0.8805, -0.4132, 0.2325, -0.1374, 0.7041, 0.6967, -0.1374, 0.7041, 0.6967, 0.8805, -0.4132, 0.2325, 0.6462, 0.6139, 0.4534, 0.8805, -0.4092, -0.2393, 0.8805, -0.4672, 0.08058, 0.6462, -1.431e-07, -0.7632, 0.6462, -1.431e-07, -0.7632, 0.8805, -0.4672, 0.08058, 0.8805, -0.4672, 0.08058, 0.6462, -1.32e-07, -0.7632])] * 3)])
me_static_floor_003 = bpy.data.meshes.new('@static_floor.003')
me_static_floor_003.from_pydata([(0.5, 2.0, 0.0), (0.5, -2.0, 0.0), (1.5, 1.0, 0.0), (1.5, -1.0, 0.0), (-0.75, 2.0, 0.0), (-0.75, -2.0, 0.0)], [], [(1, 0, 2, 3), (0, 1, 5, 4)])
_uv = me_static_floor_003.uv_layers.new(name='UVMap')
_uv.uv.foreach_set('vector', [0.0, 0.0, 0.0, 0.0, 0.0, 0.0, 0.0, 0.0, 0.0, 0.0, 0.0, 0.0, 0.0, 0.0, 0.0, 0.0])
me_static_floor_003.materials.append(mat_concrete_modular_ceiling001a)
me_static_floor_003.use_remesh_fix_poles = True
me_static_floor_003.use_remesh_preserve_attributes = False
me_static_floor_003.update()
me_static_wall_00_011 = bpy.data.meshes.new('@static_wall_00.011')
me_static_wall_00_011.from_pydata([(9.0, 1.079e-05, -5.0), (9.0, 1.065e-05, 1.0), (-6.0, -6.701e-06, -5.0), (-6.0, -6.842e-06, 1.0), (2.0, 1.581e-06, -3.0), (2.0, 1.439e-06, -1.0), (-2.0, -1.439e-06, -3.0), (-2.0, -1.581e-06, -1.0)], [], [(3, 1, 5, 7), (0, 2, 6, 4), (2, 3, 7, 6), (1, 0, 4, 5)])
_uv = me_static_wall_00_011.uv_layers.new(name='UVMap')
_uv.uv.foreach_set('vector', [1.0, 1.0, 1.0, 0.0, 1.0, 0.0, 1.0, 1.0, 2.98e-08, 0.0, 2.98e-08, 1.0, 2.98e-08, 1.0, 2.98e-08, 0.0, 2.98e-08, 1.0, 1.0, 1.0, 1.0, 1.0, 2.98e-08, 1.0, 1.0, 0.0, 2.98e-08, 0.0, 2.98e-08, 0.0, 1.0, 0.0])
me_static_wall_00_011.materials.append(mat_concrete_modular_wall001d)
me_static_wall_00_011.use_remesh_fix_poles = True
me_static_wall_00_011.use_remesh_preserve_attributes = False
me_static_wall_00_011.update()
me_static_wall_00_012 = bpy.data.meshes.new('@static_wall_00.012')
me_static_wall_00_012.from_pydata([(2.0, 1.894e-06, -1.0), (2.0, 1.753e-06, 1.0), (-2.0, -1.753e-06, -1.0), (-2.0, -1.894e-06, 1.0)], [], [(0, 2, 3, 1)])
_uv = me_static_wall_00_012.uv_layers.new(name='UVMap')
_uv.uv.foreach_set('vector', [2.98e-08, 0.0, 2.98e-08, 1.0, 1.0, 1.0, 1.0, 0.0])
me_static_wall_00_012.materials.append(mat_concrete_modular_wall001d)
me_static_wall_00_012.use_remesh_fix_poles = True
me_static_wall_00_012.use_remesh_preserve_attributes = False
me_static_wall_00_012.update()
me_static_wall_00_013 = bpy.data.meshes.new('@static_wall_00.013')
me_static_wall_00_013.from_pydata([(2.0, 1.894e-06, -1.0), (2.0, 1.753e-06, 1.0), (-2.0, -1.753e-06, -1.0), (-2.0, -1.894e-06, 1.0)], [], [(0, 2, 3, 1)])
_uv = me_static_wall_00_013.uv_layers.new(name='UVMap')
_uv.uv.foreach_set('vector', [2.98e-08, 0.0, 2.98e-08, 1.0, 1.0, 1.0, 1.0, 0.0])
me_static_wall_00_013.materials.append(mat_concrete_modular_wall001d)
me_static_wall_00_013.use_remesh_fix_poles = True
me_static_wall_00_013.use_remesh_preserve_attributes = False
me_static_wall_00_013.update()
me_static_wall_00_014 = bpy.data.meshes.new('@static_wall_00.014')
me_static_wall_00_014.from_pydata([(2.0, 1.894e-06, -1.0), (2.0, 1.753e-06, 1.0), (-2.0, -1.753e-06, -1.0), (-2.0, -1.894e-06, 1.0)], [], [(0, 2, 3, 1)])
_uv = me_static_wall_00_014.uv_layers.new(name='UVMap')
_uv.uv.foreach_set('vector', [2.98e-08, 0.0, 2.98e-08, 1.0, 1.0, 1.0, 1.0, 0.0])
me_static_wall_00_014.materials.append(mat_concrete_modular_wall001d)
me_static_wall_00_014.use_remesh_fix_poles = True
me_static_wall_00_014.use_remesh_preserve_attributes = False
me_static_wall_00_014.update()
me_static_floor_004 = bpy.data.meshes.new('@static_floor.004')
me_static_floor_004.from_pydata([(-2.0, 2.0, 0.0), (-2.0, -2.0, 0.0), (2.0, 2.0, 0.0), (2.0, -2.0, 0.0)], [], [(1, 0, 2, 3)])
_uv = me_static_floor_004.uv_layers.new(name='UVMap')
_uv.uv.foreach_set('vector', [0.0, 0.0, 0.0, 0.0, 0.0, 0.0, 0.0, 0.0])
me_static_floor_004.materials.append(mat_concrete_modular_ceiling001a)
me_static_floor_004.use_remesh_fix_poles = True
me_static_floor_004.use_remesh_preserve_attributes = False
me_static_floor_004.update()
me_static_floor_005 = bpy.data.meshes.new('@static_floor.005')
me_static_floor_005.from_pydata([(-2.0, 2.0, 0.0), (-2.0, -2.0, 0.0), (2.0, 2.0, 0.0), (2.0, -2.0, 0.0)], [], [(1, 3, 2, 0)])
_uv = me_static_floor_005.uv_layers.new(name='UVMap')
_uv.uv.foreach_set('vector', [0.0, 0.0, 0.0, 0.0, 0.0, 0.0, 0.0, 0.0])
me_static_floor_005.materials.append(mat_concrete_modular_floor001a)
me_static_floor_005.use_remesh_fix_poles = True
me_static_floor_005.use_remesh_preserve_attributes = False
me_static_floor_005.update()
me_static_wall_00_015 = bpy.data.meshes.new('@static_wall_00.015')
me_static_wall_00_015.from_pydata([(2.0, 1.581e-06, -0.5), (2.0, 1.439e-06, 0.5), (-2.0, -1.439e-06, -0.5), (-2.0, -1.581e-06, 0.5)], [], [(0, 2, 3, 1)])
_uv = me_static_wall_00_015.uv_layers.new(name='UVMap')
_uv.uv.foreach_set('vector', [2.98e-08, 0.0, 2.98e-08, 1.0, 1.0, 1.0, 1.0, 0.0])
me_static_wall_00_015.materials.append(mat_metalwall048b)
me_static_wall_00_015.use_remesh_fix_poles = True
me_static_wall_00_015.use_remesh_preserve_attributes = False
me_static_wall_00_015.update()
me_static_wall_00_016 = bpy.data.meshes.new('@static_wall_00.016')
me_static_wall_00_016.from_pydata([(7.153e-07, -0.5, -0.25), (7.153e-07, -0.5, 0.25), (-7.153e-07, 0.5, -0.25), (-7.153e-07, 0.5, 0.25)], [], [(0, 2, 3, 1)])
_uv = me_static_wall_00_016.uv_layers.new(name='UVMap')
_uv.uv.foreach_set('vector', [2.98e-08, 0.0, 2.98e-08, 1.0, 1.0, 1.0, 1.0, 0.0])
me_static_wall_00_016.materials.append(mat_metalwall048b)
me_static_wall_00_016.use_remesh_fix_poles = True
me_static_wall_00_016.use_remesh_preserve_attributes = False
me_static_wall_00_016.update()
me_static_wall_00_017 = bpy.data.meshes.new('@static_wall_00.017')
me_static_wall_00_017.from_pydata([(7.153e-07, -0.5, -0.25), (7.153e-07, -0.5, 0.25), (-7.153e-07, 0.5, -0.25), (-7.153e-07, 0.5, 0.25)], [], [(0, 2, 3, 1)])
_uv = me_static_wall_00_017.uv_layers.new(name='UVMap')
_uv.uv.foreach_set('vector', [2.98e-08, 0.0, 2.98e-08, 1.0, 1.0, 1.0, 1.0, 0.0])
me_static_wall_00_017.materials.append(mat_metalwall048b)
me_static_wall_00_017.use_remesh_fix_poles = True
me_static_wall_00_017.use_remesh_preserve_attributes = False
me_static_wall_00_017.update()
me_static_wall_00_018 = bpy.data.meshes.new('@static_wall_00.018')
me_static_wall_00_018.from_pydata([(-0.5, -0.5, -0.25), (-0.5, -0.5, 0.25), (0.5, 0.5, -0.25), (0.5, 0.5, 0.25)], [], [(0, 2, 3, 1)])
_uv = me_static_wall_00_018.uv_layers.new(name='UVMap')
_uv.uv.foreach_set('vector', [2.98e-08, 0.0, 2.98e-08, 1.0, 1.0, 1.0, 1.0, 0.0])
me_static_wall_00_018.materials.append(mat_metalwall048b)
me_static_wall_00_018.use_remesh_fix_poles = True
me_static_wall_00_018.use_remesh_preserve_attributes = False
me_static_wall_00_018.update()
me_static_wall_00_019 = bpy.data.meshes.new('@static_wall_00.019')
me_static_wall_00_019.from_pydata([(-0.5, -0.5, -0.25), (-0.5, -0.5, 0.25), (0.5, 0.5, -0.25), (0.5, 0.5, 0.25)], [], [(0, 2, 3, 1)])
_uv = me_static_wall_00_019.uv_layers.new(name='UVMap')
_uv.uv.foreach_set('vector', [2.98e-08, 0.0, 2.98e-08, 1.0, 1.0, 1.0, 1.0, 0.0])
me_static_wall_00_019.materials.append(mat_metalwall048b)
me_static_wall_00_019.use_remesh_fix_poles = True
me_static_wall_00_019.use_remesh_preserve_attributes = False
me_static_wall_00_019.update()
me_static_wall_00_020 = bpy.data.meshes.new('@static_wall_00.020')
me_static_wall_00_020.from_pydata([(2.0, 1.581e-06, -0.25), (2.0, 1.439e-06, 0.25), (-2.0, -1.439e-06, -0.25), (-2.0, -1.581e-06, 0.25)], [], [(0, 2, 3, 1)])
_uv = me_static_wall_00_020.uv_layers.new(name='UVMap')
_uv.uv.foreach_set('vector', [2.98e-08, 0.0, 2.98e-08, 1.0, 1.0, 1.0, 1.0, 0.0])
me_static_wall_00_020.materials.append(mat_metalwall048b)
me_static_wall_00_020.use_remesh_fix_poles = True
me_static_wall_00_020.use_remesh_preserve_attributes = False
me_static_wall_00_020.update()
me_static_wall_00_021 = bpy.data.meshes.new('@static_wall_00.021')
me_static_wall_00_021.from_pydata([(1.0, 2.652e-07, -0.25), (1.0, 1.242e-07, 0.25), (-1.0, -1.242e-07, -0.25), (-1.0, -2.652e-07, 0.25)], [], [(0, 2, 3, 1)])
_uv = me_static_wall_00_021.uv_layers.new(name='UVMap')
_uv.uv.foreach_set('vector', [2.98e-08, 0.0, 2.98e-08, 1.0, 1.0, 1.0, 1.0, 0.0])
me_static_wall_00_021.materials.append(mat_metalwall048b)
me_static_wall_00_021.use_remesh_fix_poles = True
me_static_wall_00_021.use_remesh_preserve_attributes = False
me_static_wall_00_021.update()
me_static_wall_00_022 = bpy.data.meshes.new('@static_wall_00.022')
me_static_wall_00_022.from_pydata([(2.0, 1.554e-06, 0.0), (2.0, -1.0, 0.0), (-2.0, -1.434e-06, 0.0), (-2.0, -1.0, 0.0), (1.0, 1.0, 0.0), (-1.0, 1.0, 0.0)], [], [(0, 2, 3, 1), (2, 0, 4, 5)])
_uv = me_static_wall_00_022.uv_layers.new(name='UVMap')
_uv.uv.foreach_set('vector', [2.98e-08, 0.0, 2.98e-08, 1.0, 1.0, 1.0, 1.0, 0.0, 2.98e-08, 1.0, 2.98e-08, 0.0, 2.98e-08, 0.0, 2.98e-08, 1.0])
me_static_wall_00_022.materials.append(mat_metalwall048b)
me_static_wall_00_022.use_remesh_fix_poles = True
me_static_wall_00_022.use_remesh_preserve_attributes = False
me_static_wall_00_022.update()
me_static_wall_00_023 = bpy.data.meshes.new('@static_wall_00.023')
me_static_wall_00_023.from_pydata([(3.0, 2.896e-06, -1.0), (3.0, 2.755e-06, 1.0), (-3.0, -2.755e-06, -1.0), (-3.0, -2.896e-06, 1.0), (-7.0, -1.009e-05, -1.0), (-7.0, -1.023e-05, 1.0), (-11.0, -1.311e-05, -1.0), (-11.0, -1.325e-05, 1.0)], [], [(0, 2, 3, 1), (4, 6, 7, 5)])
_uv = me_static_wall_00_023.uv_layers.new(name='UVMap')
_uv.uv.foreach_set('vector', [2.98e-08, 0.0, 2.98e-08, 1.0, 1.0, 1.0, 1.0, 0.0, 2.98e-08, 0.0, 2.98e-08, 1.0, 1.0, 1.0, 1.0, 0.0])
me_static_wall_00_023.materials.append(mat_metalwall048b)
me_static_wall_00_023.use_remesh_fix_poles = True
me_static_wall_00_023.use_remesh_preserve_attributes = False
me_static_wall_00_023.update()
me_static_wall_00_025 = bpy.data.meshes.new('@static_wall_00.025')
me_static_wall_00_025.from_pydata([(3.0, 2.896e-06, -1.5), (3.0, 2.755e-06, 2.5), (-2.0, -1.439e-06, -1.5), (-2.0, -1.581e-06, 0.5), (2.0, 2.56e-06, 0.5), (2.0, 2.56e-06, 2.5), (-10.0, -1.42e-05, -1.5), (-12.0, -1.459e-05, -1.5), (-12.0, -1.473e-05, 0.5), (-10.0, -1.322e-05, 0.5)], [], [(0, 2, 3, 4, 1), (4, 5, 1), (7, 8, 9, 6)])
_uv = me_static_wall_00_025.uv_layers.new(name='UVMap')
_uv.uv.foreach_set('vector', [2.98e-08, 0.0, 2.98e-08, 1.0, 1.0, 1.0, 1.0, 0.5, 1.0, 0.0, 1.0, 0.5, 0.0, 0.0, 1.0, 0.0, 0.0, 0.0, 0.0, 0.0, 0.0, 0.0, 0.0, 0.0])
me_static_wall_00_025.materials.append(mat_metalwall048b)
me_static_wall_00_025.use_remesh_fix_poles = True
me_static_wall_00_025.use_remesh_preserve_attributes = False
me_static_wall_00_025.update()
me_static_wall_00_027 = bpy.data.meshes.new('@static_wall_00.027')
me_static_wall_00_027.from_pydata([(5.0, 6.806e-06, -1.0), (5.0, 6.665e-06, 1.0), (-5.0, -6.665e-06, -1.0), (-5.0, -6.806e-06, 1.0)], [], [(0, 2, 3, 1)])
_uv = me_static_wall_00_027.uv_layers.new(name='UVMap')
_uv.uv.foreach_set('vector', [2.98e-08, 0.0, 2.98e-08, 1.0, 1.0, 1.0, 1.0, 0.0])
me_static_wall_00_027.materials.append(mat_metalwall048b)
me_static_wall_00_027.use_remesh_fix_poles = True
me_static_wall_00_027.use_remesh_preserve_attributes = False
me_static_wall_00_027.update()
me_static_wall_00_028 = bpy.data.meshes.new('@static_wall_00.028')
me_static_wall_00_028.from_pydata([(3.0, 2.896e-06, -1.5), (3.0, 2.755e-06, 2.5), (-9.0, -1.512e-05, -1.5), (-9.0, -1.527e-05, 2.5), (2.0, 2.56e-06, 0.5), (2.0, 2.56e-06, 2.5), (-8.0, -1.515e-05, 0.5), (-8.0, -1.515e-05, 2.5)], [], [(0, 2, 3, 6, 4, 1), (4, 5, 1), (3, 7, 6)])
_uv = me_static_wall_00_028.uv_layers.new(name='UVMap')
_uv.uv.foreach_set('vector', [2.98e-08, 0.0, 2.98e-08, 1.0, 1.0, 1.0, 1.0, 0.75, 1.0, 0.5, 1.0, 0.0, 1.0, 0.5, 0.0, 0.0, 1.0, 0.0, 1.0, 1.0, 0.0, 0.0, 1.0, 0.75])
me_static_wall_00_028.materials.append(mat_metalwall048b)
me_static_wall_00_028.use_remesh_fix_poles = True
me_static_wall_00_028.use_remesh_preserve_attributes = False
me_static_wall_00_028.update()
me_static_wall_00_029 = bpy.data.meshes.new('@static_wall_00.029')
me_static_wall_00_029.from_pydata([(7.0, 6.877e-06, -5.0), (7.0, 6.736e-06, 1.0), (-5.0, -4.746e-06, -5.0), (-5.0, -4.887e-06, 1.0), (2.0, 1.581e-06, -3.0), (2.0, 1.439e-06, 1.0), (0.0, 2.471e-06, -3.0), (0.0, 2.33e-06, 1.0)], [], [(0, 2, 6, 4), (2, 3, 7, 6), (1, 0, 4, 5)])
_uv = me_static_wall_00_029.uv_layers.new(name='UVMap')
_uv.uv.foreach_set('vector', [2.98e-08, 0.0, 2.98e-08, 1.0, 2.98e-08, 1.0, 2.98e-08, 0.0, 2.98e-08, 1.0, 1.0, 1.0, 1.0, 1.0, 2.98e-08, 1.0, 1.0, 0.0, 2.98e-08, 0.0, 2.98e-08, 0.0, 1.0, 0.0])
me_static_wall_00_029.materials.append(mat_concrete_modular_wall001d)
me_static_wall_00_029.use_remesh_fix_poles = True
me_static_wall_00_029.use_remesh_preserve_attributes = False
me_static_wall_00_029.update()
me_static_wall_00_030 = bpy.data.meshes.new('@static_wall_00.030')
me_static_wall_00_030.from_pydata([(1.0, 2.652e-07, -5.0), (1.0, 1.242e-07, 1.0), (-3.0, -1.499e-06, -5.0), (-3.0, -1.64e-06, 1.0)], [], [(0, 2, 3, 1)])
_uv = me_static_wall_00_030.uv_layers.new(name='UVMap')
_uv.uv.foreach_set('vector', [2.98e-08, 0.0, 2.98e-08, 1.0, 1.0, 1.0, 1.0, 0.0])
me_static_wall_00_030.materials.append(mat_concrete_modular_wall001d)
me_static_wall_00_030.use_remesh_fix_poles = True
me_static_wall_00_030.use_remesh_preserve_attributes = False
me_static_wall_00_030.update()
me_static_wall_00_031 = bpy.data.meshes.new('@static_wall_00.031')
me_static_wall_00_031.from_pydata([(-2.0, -5.25e-06, -1.0), (-2.0, -5.391e-06, 1.0), (-4.0, -4.384e-06, -1.0), (-4.0, -4.525e-06, 1.0), (4.0, 4.525e-06, -1.0), (4.0, 4.384e-06, 1.0), (2.0, 5.391e-06, -1.0), (2.0, 5.25e-06, 1.0)], [], [(0, 2, 3, 1), (4, 6, 7, 5)])
_uv = me_static_wall_00_031.uv_layers.new(name='UVMap')
_uv.uv.foreach_set('vector', [2.98e-08, 0.0, 2.98e-08, 1.0, 1.0, 1.0, 1.0, 0.0, 2.98e-08, 0.0, 2.98e-08, 1.0, 1.0, 1.0, 1.0, 0.0])
me_static_wall_00_031.materials.append(mat_metalwall048b)
me_static_wall_00_031.use_remesh_fix_poles = True
me_static_wall_00_031.use_remesh_preserve_attributes = False
me_static_wall_00_031.update()
me_static_wall_00_032 = bpy.data.meshes.new('@static_wall_00.032')
me_static_wall_00_032.from_pydata([(4.0, 4.247e-06, -5.0), (4.0, 4.106e-06, 1.0), (-5.0, -4.154e-06, -5.0), (-5.0, -4.295e-06, 1.0)], [], [(0, 2, 3, 1)])
_uv = me_static_wall_00_032.uv_layers.new(name='UVMap')
_uv.uv.foreach_set('vector', [2.98e-08, 0.0, 2.98e-08, 1.0, 1.0, 1.0, 1.0, 0.0])
me_static_wall_00_032.materials.append(mat_concrete_modular_wall001d)
me_static_wall_00_032.use_remesh_fix_poles = True
me_static_wall_00_032.use_remesh_preserve_attributes = False
me_static_wall_00_032.update()
me_elevator = bpy.data.meshes.new('elevator')
me_elevator.from_pydata([], [], [])
me_elevator.materials.append(None)
me_elevator.materials.append(None)
me_elevator.materials.append(None)
me_elevator.materials.append(None)
me_elevator.materials.append(None)
me_elevator.materials.append(None)
me_elevator.update()
me_trigger_trigger_start_004 = bpy.data.meshes.new('@trigger_TRIGGER_START.004')
me_trigger_trigger_start_004.from_pydata([(-1.5, -1.5, -1.5), (-1.5, -1.5, 1.5), (-1.5, 1.5, -1.5), (-1.5, 1.5, 1.5), (1.5, -1.5, -1.5), (1.5, -1.5, 1.5), (1.5, 1.5, -1.5), (1.5, 1.5, 1.5)], [], [(0, 1, 3, 2), (2, 3, 7, 6), (6, 7, 5, 4), (4, 5, 1, 0), (2, 6, 4, 0), (7, 3, 1, 5)])
_uv = me_trigger_trigger_start_004.uv_layers.new(name='UVMap')
_uv.uv.foreach_set('vector', [0.375, 0.0, 0.625, 0.0, 0.625, 0.25, 0.375, 0.25, 0.375, 0.25, 0.625, 0.25, 0.625, 0.5, 0.375, 0.5, 0.375, 0.5, 0.625, 0.5, 0.625, 0.75, 0.375, 0.75, 0.375, 0.75, 0.625, 0.75, 0.625, 1.0, 0.375, 1.0, 0.125, 0.5, 0.375, 0.5, 0.375, 0.75, 0.125, 0.75, 0.625, 0.5, 0.875, 0.5, 0.875, 0.75, 0.625, 0.75])
_ca = me_trigger_trigger_start_004.color_attributes.new('Col', 'BYTE_COLOR', 'CORNER')
_ca.data.foreach_set('color', [1.0, 1.0, 1.0, 1.0, 1.0, 1.0, 1.0, 1.0, 1.0, 1.0, 1.0, 1.0, 1.0, 1.0, 1.0, 1.0, 1.0, 1.0, 1.0, 1.0, 1.0, 1.0, 1.0, 1.0, 1.0, 1.0, 1.0, 1.0, 1.0, 1.0, 1.0, 1.0, 1.0, 1.0, 1.0, 1.0, 1.0, 1.0, 1.0, 1.0, 1.0, 1.0, 1.0, 1.0, 1.0, 1.0, 1.0, 1.0, 1.0, 1.0, 1.0, 1.0, 1.0, 1.0, 1.0, 1.0, 1.0, 1.0, 1.0, 1.0, 1.0, 1.0, 1.0, 1.0, 1.0, 1.0, 1.0, 1.0, 1.0, 1.0, 1.0, 1.0, 1.0, 1.0, 1.0, 1.0, 1.0, 1.0, 1.0, 1.0, 1.0, 1.0, 1.0, 1.0, 1.0, 1.0, 1.0, 1.0, 1.0, 1.0, 1.0, 1.0, 1.0, 1.0, 1.0, 1.0])
me_trigger_trigger_start_004.materials.append(mat_cutscene_material_001)
me_trigger_trigger_start_004.use_remesh_fix_poles = True
me_trigger_trigger_start_004.use_remesh_preserve_attributes = False
me_trigger_trigger_start_004.update()

# ---- objects
ob_static_elevator_001 = bpy.data.objects.new('@static elevator.001', me_static_wall_00_038)
ob_static_elevator_002 = bpy.data.objects.new('@static elevator.002', me_static_wall_00_039)
ob_static_elevator_003 = bpy.data.objects.new('@static elevator.003', me_static_wall_00_040)
ob_static_elevator_004 = bpy.data.objects.new('@static elevator.004', me_static_wall_00_041)
ob_static_elevator_005 = bpy.data.objects.new('@static elevator.005', me_static_wall_00_042)
ob_static_elevator_006 = bpy.data.objects.new('@static elevator.006', me_static_wall_00_043)
ob_static_elevator_007 = bpy.data.objects.new('@static elevator.007', me_static_wall_00_044)
ob_static_floor_004 = bpy.data.objects.new('@static floor.004', me_static_floor_009)
ob_static_wall_00_011 = bpy.data.objects.new('@static wall_00.011', me_static_wall_00_034)
ob_static_wall_00_012 = bpy.data.objects.new('@static wall_00.012', me_static_wall_00_035)
ob_static_wall_00_015 = bpy.data.objects.new('@static wall_00.015', me_static_wall_00_045)
ob_static_wall_00_017 = bpy.data.objects.new('@static wall_00.017', me_static_wall_00_047)
ob_static_wall_00_001 = bpy.data.objects.new('@static wall_00.001', me_static_wall_00_001)
ob_static_wall_00_002 = bpy.data.objects.new('@static wall_00.002', me_static_wall_00_002)
ob_static_floor_001 = bpy.data.objects.new('@static floor.001', me_static_floor_001)
ob_static_wall_00_003 = bpy.data.objects.new('@static wall_00.003', me_static_wall_00_003)
ob_static_floor_002 = bpy.data.objects.new('@static floor.002', me_static_floor_002)
ob_static_window_001 = bpy.data.objects.new('@static window.001', me_window_frame)
ob_static_wall_00_004 = bpy.data.objects.new('@static wall_00.004', me_static_wall_00_004)
ob_static_wall_00_005 = bpy.data.objects.new('@static wall_00.005', me_static_wall_00_005)
ob_static_wall_00_006 = bpy.data.objects.new('@static wall_00.006', me_static_wall_00_006)
ob_static_wall_00_007 = bpy.data.objects.new('@static wall_00.007', me_static_wall_00_007)
ob_static_wall_00_008 = bpy.data.objects.new('@static wall_00.008', me_static_wall_00_008)
ob_static_wall_00_009 = bpy.data.objects.new('@static wall_00.009', me_static_wall_00_009)
ob_static_wall_00_010 = bpy.data.objects.new('@static wall_00.010', me_static_wall_00_010)
ob_static_window_002 = bpy.data.objects.new('@static window.002', me_window_frame_001)
ob_static_floor_003 = bpy.data.objects.new('@static floor.003', me_static_floor_003)
ob_static_wall_00_013 = bpy.data.objects.new('@static wall_00.013', me_static_wall_00_011)
ob_static_wall_00_014 = bpy.data.objects.new('@static wall_00.014', me_static_wall_00_012)
ob_static_wall_00_016 = bpy.data.objects.new('@static wall_00.016', me_static_wall_00_013)
ob_static_wall_00_018 = bpy.data.objects.new('@static wall_00.018', me_static_wall_00_014)
ob_static_floor_005 = bpy.data.objects.new('@static floor.005', me_static_floor_004)
ob_static_floor_006 = bpy.data.objects.new('@static floor.006', me_static_floor_005)
ob_static_uvscale_0_5 = bpy.data.objects.new('@static uvscale 0.5', me_static_wall_00_015)
ob_static_8213 = bpy.data.objects.new('@static 8213', me_static_wall_00_016)
ob_static_8213_001 = bpy.data.objects.new('@static 8213.001', me_static_wall_00_017)
ob_static_8213_002 = bpy.data.objects.new('@static 8213.002', me_static_wall_00_018)
ob_static_8213_003 = bpy.data.objects.new('@static 8213.003', me_static_wall_00_019)
ob_static_3242 = bpy.data.objects.new('@static 3242', me_static_wall_00_020)
ob_static_3242_001 = bpy.data.objects.new('@static 3242.001', me_static_wall_00_021)
ob_static_3242_002 = bpy.data.objects.new('@static 3242.002', me_static_wall_00_022)
ob_static_uvscale_0_25 = bpy.data.objects.new('@static uvscale 0.25', me_static_wall_00_023)
ob_static_uvscale_0_5_213 = bpy.data.objects.new('@static uvscale 0.5 213', me_static_wall_00_025)
ob_static_uvscale_0_002 = bpy.data.objects.new('@static uvscale 0.002', me_static_wall_00_027)
ob_static_uvscale_0_5_213_001 = bpy.data.objects.new('@static uvscale 0.5 213.001', me_static_wall_00_028)
ob_static_wall_00_019 = bpy.data.objects.new('@static wall_00.019', me_static_wall_00_029)
ob_static_wall_00_020 = bpy.data.objects.new('@static wall_00.020', me_static_wall_00_030)
ob_static_uvscale_0_003 = bpy.data.objects.new('@static uvscale 0.003', me_static_wall_00_031)
ob_static_wall_00_021 = bpy.data.objects.new('@static wall_00.021', me_static_wall_00_032)
ob_elevator_e1_exit = bpy.data.objects.new('@elevator e1_exit', me_elevator)
ob_location_start = bpy.data.objects.new('@location start', None)
ob_trigger_open_first_door = bpy.data.objects.new('@trigger OPEN_FIRST_DOOR', me_trigger_trigger_start_004)

# ---- transforms, parenting, visibility, modifiers, constraints
ob_static_elevator_001.location = (16.5, -4.0, 1.5)
ob_static_elevator_001.rotation_euler = (0.0, -0.0, -21.99)
ob_static_elevator_002.location = (16.5, -8.0, 1.5)
ob_static_elevator_002.rotation_euler = (0.0, -0.0, -25.13)
ob_static_elevator_003.location = (14.5, -4.5, 1.5)
ob_static_elevator_003.rotation_euler = (0.0, -0.0, -21.21)
ob_static_elevator_004.location = (14.5, -7.5, 1.5)
ob_static_elevator_004.rotation_euler = (0.0, -0.0, -19.63)
ob_static_elevator_005.location = (18.5, -7.5, 1.5)
ob_static_elevator_005.rotation_euler = (0.0, -0.0, -24.35)
ob_static_elevator_006.location = (18.5, -4.5, 1.5)
ob_static_elevator_006.rotation_euler = (0.0, -0.0, -22.78)
ob_static_elevator_007.location = (19.0, -6.0, 1.5)
ob_static_elevator_007.rotation_euler = (0.0, -0.0, -23.56)
ob_static_floor_004.location = (16.5, -6.0, 3.0)
ob_static_floor_004.rotation_euler = (0.0, -0.0, -21.99)
ob_static_wall_00_011.location = (13.0, -5.0, 1.0)
ob_static_wall_00_011.rotation_euler = (0.0, -0.0, -21.99)
ob_static_wall_00_012.location = (13.0, -7.0, 1.0)
ob_static_wall_00_012.rotation_euler = (0.0, -0.0, -18.85)
ob_static_wall_00_015.location = (13.0, -6.0, 0.0)
ob_static_wall_00_015.rotation_euler = (-4.712, 9.775e-07, -21.99)
ob_static_wall_00_017.location = (12.0, -6.0, 3.5)
ob_static_wall_00_017.rotation_euler = (0.0, -0.0, -17.28)
ob_static_wall_00_001.location = (13.0, -5.0, 2.5)
ob_static_wall_00_001.rotation_euler = (0.0, -0.0, -15.71)
ob_static_wall_00_002.location = (13.0, -7.0, 2.5)
ob_static_wall_00_002.rotation_euler = (0.0, -0.0, -18.85)
ob_static_floor_001.location = (10.5, -6.0, 4.0)
ob_static_floor_001.rotation_euler = (0.0, -0.0, -21.99)
ob_static_wall_00_003.location = (9.0, -6.0, 5.0)
ob_static_wall_00_003.rotation_euler = (0.0, -0.0, -17.28)
ob_static_floor_002.location = (7.5, -6.0, 6.0)
ob_static_floor_002.rotation_euler = (0.0, -0.0, -21.99)
ob_static_window_001.location = (3.0, -3.0, 3.0)
ob_static_window_001.rotation_euler = (1.192e-07, -0.0, 3.142)
ob_static_window_001.scale = (0.01562, 0.01562, 0.01562)
ob_static_wall_00_004.location = (7.0, -4.5, 4.0)
ob_static_wall_00_004.rotation_euler = (0.0, -0.0, -17.28)
ob_static_wall_00_005.location = (6.0, -3.0, 4.0)
ob_static_wall_00_005.rotation_euler = (0.0, -0.0, -17.28)
ob_static_wall_00_006.location = (6.0, -9.0, 4.0)
ob_static_wall_00_006.rotation_euler = (0.0, -0.0, -18.85)
ob_static_wall_00_007.location = (7.0, -7.5, 4.0)
ob_static_wall_00_007.rotation_euler = (0.0, -0.0, -17.28)
ob_static_wall_00_008.location = (4.0, -2.0, 4.0)
ob_static_wall_00_008.rotation_euler = (0.0, -0.0, -15.71)
ob_static_wall_00_009.location = (4.0, -10.0, 4.0)
ob_static_wall_00_009.rotation_euler = (0.0, -0.0, -15.71)
ob_static_wall_00_010.location = (3.25, -6.0, 5.0)
ob_static_wall_00_010.rotation_euler = (0.0, -0.0, -1.571)
ob_static_window_002.location = (3.0, -9.0, 3.0)
ob_static_window_002.rotation_euler = (1.192e-07, -0.0, 3.142)
ob_static_window_002.scale = (0.01562, 0.01562, 0.01562)
ob_static_floor_003.location = (2.5, -6.0, 4.0)
ob_static_floor_003.rotation_euler = (0.0, -0.0, -21.99)
ob_static_wall_00_013.location = (3.0, -6.0, 1.0)
ob_static_wall_00_013.rotation_euler = (0.0, -0.0, -17.28)
ob_static_wall_00_014.location = (5.0, -4.0, -1.0)
ob_static_wall_00_014.rotation_euler = (0.0, -0.0, -15.71)
ob_static_wall_00_016.location = (5.0, -8.0, -1.0)
ob_static_wall_00_016.rotation_euler = (0.0, -0.0, -18.85)
ob_static_wall_00_018.location = (7.0, -6.0, -1.0)
ob_static_wall_00_018.rotation_euler = (0.0, -0.0, -17.28)
ob_static_floor_005.location = (5.0, -6.0, 0.0)
ob_static_floor_005.rotation_euler = (0.0, -0.0, -21.99)
ob_static_floor_006.location = (5.0, -6.0, -2.0)
ob_static_floor_006.rotation_euler = (0.0, -0.0, -21.99)
ob_static_uvscale_0_5.location = (3.0, -6.0, 5.5)
ob_static_uvscale_0_5.rotation_euler = (0.0, -0.0, -17.28)
ob_static_8213.location = (2.5, -4.0, 4.25)
ob_static_8213.rotation_euler = (0.0, -0.0, -17.28)
ob_static_8213_001.location = (2.5, -8.0, 4.25)
ob_static_8213_001.rotation_euler = (0.0, -0.0, -20.42)
ob_static_8213_002.location = (1.5, -7.5, 4.25)
ob_static_8213_002.rotation_euler = (0.0, -0.0, -20.42)
ob_static_8213_003.location = (1.5, -4.5, 4.25)
ob_static_8213_003.rotation_euler = (0.0, -0.0, -21.99)
ob_static_3242.location = (3.0, -6.0, 4.75)
ob_static_3242.rotation_euler = (0.0, -0.0, -17.28)
ob_static_3242_001.location = (1.0, -6.0, 4.25)
ob_static_3242_001.rotation_euler = (0.0, -0.0, -17.28)
ob_static_3242_002.location = (2.0, -6.0, 4.5)
ob_static_3242_002.rotation_euler = (0.0, -0.0, -17.28)
ob_static_uvscale_0_25.location = (3.0, -1.0, 5.0)
ob_static_uvscale_0_25.rotation_euler = (0.0, -0.0, -17.28)
ob_static_uvscale_0_5_213.location = (3.0, -9.537e-07, 3.5)
ob_static_uvscale_0_5_213.rotation_euler = (0.0, -0.0, -17.28)
ob_static_uvscale_0_002.location = (-3.0, -12.0, 5.0)
ob_static_uvscale_0_002.rotation_euler = (0.0, -0.0, -18.85)
ob_static_uvscale_0_5_213_001.location = (0.0, -12.0, 3.5)
ob_static_uvscale_0_5_213_001.rotation_euler = (0.0, -0.0, -18.85)
ob_static_wall_00_019.location = (-4.0, -12.0, 1.0)
ob_static_wall_00_019.rotation_euler = (0.0, -0.0, -18.85)
ob_static_wall_00_020.location = (-9.0, -11.0, 1.0)
ob_static_wall_00_020.rotation_euler = (0.0, -0.0, -20.42)
ob_static_uvscale_0_003.location = (-2.0, 3.0, 5.0)
ob_static_uvscale_0_003.rotation_euler = (0.0, -0.0, -15.71)
ob_static_wall_00_021.location = (-2.0, 3.0, 1.0)
ob_static_wall_00_021.rotation_euler = (0.0, -0.0, -21.99)
ob_elevator_e1_exit.location = (17.0, -6.0, 0.0)
ob_elevator_e1_exit.rotation_euler = (0.0, -0.0, -15.71)
_m = ob_elevator_e1_exit.modifiers.new('Armature', 'ARMATURE')
ob_location_start.location = (17.0, -6.0, 0.0)
ob_location_start.rotation_euler = (1.571, -0.0, -11.0)
ob_location_start.empty_display_type = 'ARROWS'
ob_trigger_open_first_door.location = (17.0, -6.0, 1.5)
ob_trigger_open_first_door.rotation_euler = (0.0, -0.0, -3.142)

# ---- collection membership
col_static.objects.link(ob_static_elevator_001)
col_static.objects.link(ob_static_elevator_002)
col_static.objects.link(ob_static_elevator_003)
col_static.objects.link(ob_static_elevator_004)
col_static.objects.link(ob_static_elevator_005)
col_static.objects.link(ob_static_elevator_006)
col_static.objects.link(ob_static_elevator_007)
col_static.objects.link(ob_static_floor_004)
col_static.objects.link(ob_static_wall_00_011)
col_static.objects.link(ob_static_wall_00_012)
col_static.objects.link(ob_static_wall_00_015)
col_static.objects.link(ob_static_wall_00_017)
col_static.objects.link(ob_static_wall_00_001)
col_static.objects.link(ob_static_wall_00_002)
col_static.objects.link(ob_static_floor_001)
col_static.objects.link(ob_static_wall_00_003)
col_static.objects.link(ob_static_floor_002)
col_static.objects.link(ob_static_window_001)
col_static.objects.link(ob_static_wall_00_004)
col_static.objects.link(ob_static_wall_00_005)
col_static.objects.link(ob_static_wall_00_006)
col_static.objects.link(ob_static_wall_00_007)
col_static.objects.link(ob_static_wall_00_008)
col_static.objects.link(ob_static_wall_00_009)
col_static.objects.link(ob_static_wall_00_010)
col_static.objects.link(ob_static_window_002)
col_static.objects.link(ob_static_floor_003)
col_static.objects.link(ob_static_wall_00_013)
col_static.objects.link(ob_static_wall_00_014)
col_static.objects.link(ob_static_wall_00_016)
col_static.objects.link(ob_static_wall_00_018)
col_static.objects.link(ob_static_floor_005)
col_static.objects.link(ob_static_floor_006)
col_static.objects.link(ob_static_uvscale_0_5)
col_static.objects.link(ob_static_8213)
col_static.objects.link(ob_static_8213_001)
col_static.objects.link(ob_static_8213_002)
col_static.objects.link(ob_static_8213_003)
col_static.objects.link(ob_static_3242)
col_static.objects.link(ob_static_3242_001)
col_static.objects.link(ob_static_3242_002)
col_static.objects.link(ob_static_uvscale_0_25)
col_static.objects.link(ob_static_uvscale_0_5_213)
col_static.objects.link(ob_static_uvscale_0_002)
col_static.objects.link(ob_static_uvscale_0_5_213_001)
col_static.objects.link(ob_static_wall_00_019)
col_static.objects.link(ob_static_wall_00_020)
col_static.objects.link(ob_static_uvscale_0_003)
col_static.objects.link(ob_static_wall_00_021)
col_trigger.objects.link(ob_elevator_e1_exit)
col_trigger.objects.link(ob_location_start)
col_trigger.objects.link(ob_trigger_open_first_door)

# ---- scene / render settings (as saved in the file)
scene.frame_start = 1; scene.frame_end = 250; scene.frame_set(1)
scene.render.engine = 'BLENDER_EEVEE_NEXT'
scene.cycles.sampling_pattern = 'TABULATED_SOBOL'
scene.cycles.use_light_tree = False
scene.view_settings.view_transform = 'Filmic'
bpy.context.view_layer.update()

# ---- added for rendering (the .blend has no active camera and no usable light): camera, sun
cam_auto = bpy.data.cameras.new('AutoCamera')
cam_auto.lens = 50.0
cam_auto.sensor_width = 36.0
cam_auto.clip_end = 1000.0
ob_auto_camera = bpy.data.objects.new('AutoCamera', cam_auto)
scene.collection.objects.link(ob_auto_camera)
ob_auto_camera.location = (35.8115, -41.4738, 25.6492)
ob_auto_camera.rotation_euler = (1.09748, -7.21219e-08, 0.694738)
scene.camera = ob_auto_camera
light_auto_sun = bpy.data.lights.new('AutoSun', 'SUN')
light_auto_sun.energy = 3.0
light_auto_sun.angle = 0.0523599
ob_auto_sun = bpy.data.objects.new('AutoSun', light_auto_sun)
scene.collection.objects.link(ob_auto_sun)
ob_auto_sun.rotation_euler = (0.872665, 0.174533, 0.523599)
bpy.context.view_layer.update()

